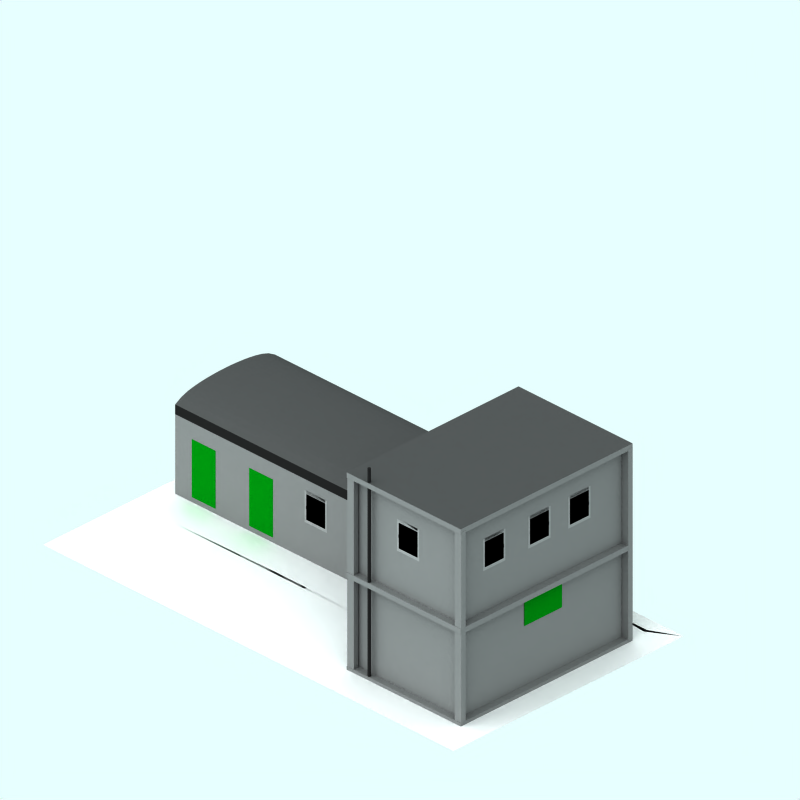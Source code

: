 # Source: mini-signalling-centre.blend  (saved by Blender 2.65.0; exported with 4.5.12 LTS)
import bpy
from mathutils import Matrix  # noqa: F401  (used for matrix-valued properties, if any)

bpy.ops.wm.read_factory_settings(use_empty=True)
scene = bpy.context.scene
scene.name = 'Scene'

# ---- collections
col_collection_1 = bpy.data.collections.new('Collection 1'); scene.collection.children.link(col_collection_1)
col_collection_2 = bpy.data.collections.new('Collection 2'); scene.collection.children.link(col_collection_2)
col_collection_2.hide_render = True
col_collection_2.hide_viewport = True
col_collection_3 = bpy.data.collections.new('Collection 3'); scene.collection.children.link(col_collection_3)
col_collection_4 = bpy.data.collections.new('Collection 4'); scene.collection.children.link(col_collection_4)
col_collection_4.hide_render = True
col_collection_4.hide_viewport = True
col_collection_9 = bpy.data.collections.new('Collection 9'); scene.collection.children.link(col_collection_9)
col_collection_9.hide_render = True
col_collection_9.hide_viewport = True
col_collection_11 = bpy.data.collections.new('Collection 11'); scene.collection.children.link(col_collection_11)

# ---- materials (node trees are filled in below, after node groups)
mat_interior = bpy.data.materials.new('Interior')
mat_interior.alpha_threshold = 0.0
mat_interior.preview_render_type = 'CUBE'
mat_interior.diffuse_color = (0.0001, 9.999e-05, 9.999e-05, 1.0)
mat_interior.specular_color = (1.0, 0.9999, 0.9999)
mat_interior.roughness = 0.5
mat_interior.line_color = (0.0, 0.0, 0.0, 1.0)
mat_windowframe = bpy.data.materials.new('WindowFrame')
mat_windowframe.alpha_threshold = 0.0
mat_windowframe.preview_render_type = 'CUBE'
mat_windowframe.diffuse_color = (0.48, 0.48, 0.48, 1.0)
mat_windowframe.specular_color = (1.0, 0.9999, 0.9999)
mat_windowframe.roughness = 0.5
mat_windowframe.line_color = (0.0, 0.0, 0.0, 1.0)
mat_trimmings = bpy.data.materials.new('Trimmings')
mat_trimmings.alpha_threshold = 0.0
mat_trimmings.preview_render_type = 'CUBE'
mat_trimmings.diffuse_color = (0.0, 0.4, 0.04052, 1.0)
mat_trimmings.specular_color = (1.0, 0.9999, 0.9999)
mat_trimmings.roughness = 0.5
mat_trimmings.line_color = (0.0, 0.0, 0.0, 1.0)
mat_portacabin_sides = bpy.data.materials.new('Portacabin sides')
mat_portacabin_sides.alpha_threshold = 0.0
mat_portacabin_sides.diffuse_color = (0.4, 0.4, 0.4, 1.0)
mat_portacabin_sides.roughness = 0.5
mat_portacabin_sides.line_color = (0.0, 0.0, 0.0, 1.0)
mat_black = bpy.data.materials.new('Black')
mat_black.alpha_threshold = 0.0
mat_black.diffuse_color = (0.1, 0.1, 0.1, 1.0)
mat_black.roughness = 0.5
mat_black.line_color = (0.0, 0.0, 0.0, 1.0)
mat_roof = bpy.data.materials.new('Roof')
mat_roof.alpha_threshold = 0.0
mat_roof.diffuse_color = (0.225, 0.225, 0.225, 1.0)
mat_roof.roughness = 0.5
mat_roof.line_color = (0.0, 0.0, 0.0, 1.0)
mat_transparent = bpy.data.materials.new('Transparent')
mat_transparent.alpha_threshold = 0.0
mat_transparent.preview_render_type = 'FLAT'
mat_transparent.roughness = 0.5
mat_stone = bpy.data.materials.new('Stone')
mat_stone.alpha_threshold = 0.0
mat_stone.preview_render_type = 'CUBE'
mat_stone.diffuse_color = (0.2, 0.2, 0.2, 1.0)
mat_stone.roughness = 0.5
mat_stone.line_color = (0.0, 0.0, 0.0, 1.0)
mat_pavement = bpy.data.materials.new('Pavement')
mat_pavement.alpha_threshold = 0.0
mat_pavement.preview_render_type = 'CUBE'
mat_pavement.diffuse_color = (0.8111, 0.8031, 0.8031, 1.0)
mat_pavement.specular_color = (1.0, 0.9999, 0.9999)
mat_pavement.roughness = 0.5
mat_pavement.line_color = (0.0, 0.0, 0.0, 1.0)

# ---- material node trees

# ---- world
world_world = bpy.data.worlds.new('World'); scene.world = world_world
world_world.color = (0.9059, 1.0, 1.0)
world_world.use_sun_shadow = False
world_world.sun_shadow_jitter_overblur = 0.0
world_world.cycles.sampling_method = 'MANUAL'
world_world.cycles.sample_map_resolution = 256

# ---- cameras
cam_camera_001 = bpy.data.cameras.new('Camera.001')
cam_camera_001.type = 'ORTHO'
cam_camera_001.passepartout_alpha = 0.2
cam_camera_001.clip_end = 100.0
cam_camera_001.lens = 35.0
cam_camera_001.sensor_width = 32.0
cam_camera_001.sensor_height = 18.0
cam_camera_001.ortho_scale = 12.0
cam_camera_001.display_size = 5.91
cam_camera_001.show_passepartout = False
cam_camera_001.show_safe_areas = True
cam_camera_001.dof.focus_distance = 0.0
cam_camera_001.dof.aperture_fstop = 128.0

# ---- lights
light_lamp = bpy.data.lights.new('Lamp', 'SUN')
light_lamp.transmission_factor = 0.0
light_lamp.angle = 1.571
light_lamp.energy = 0.028
light_lamp.shadow_buffer_clip_start = 0.5
light_lamp.shadow_soft_size = 1.0
light_lamp.shadow_cascade_max_distance = 1000.0
light_lamp.cycles.use_multiple_importance_sampling = False

# ---- meshes
me_plane_019 = bpy.data.meshes.new('Plane.019')
me_plane_019.from_pydata([(-2.95, 2.35, 4.251), (-2.95, 1.95, 4.251), (-3.45, 1.95, 4.251), (-3.45, 2.35, 4.251), (-2.95, 2.4, 4.251), (-3.45, 2.4, 4.251), (-3.45, 2.402, 4.251), (-2.95, 2.402, 4.251), (-2.9, 2.403, 4.251), (-3.5, 2.403, 4.251), (-2.9, 1.9, 4.251), (-3.5, 1.9, 4.251), (-2.95, 2.355, 4.251), (-3.45, 2.355, 4.251), (-2.95, 2.405, 4.251), (-3.45, 2.405, 4.251), (-2.95, 2.12, 4.247), (-3.45, 2.12, 4.247), (-2.95, 2.17, 4.247), (-3.45, 2.17, 4.247)], [], [(0, 3, 2, 1), (3, 0, 4, 5), (5, 4, 7, 6), (1, 2, 11, 10), (10, 8, 7), (10, 7, 4), (4, 0, 10), (10, 0, 1), (6, 9, 11), (5, 6, 11), (3, 5, 11), (2, 3, 11), (13, 12, 14, 15), (17, 16, 18, 19)])
me_plane_019.polygons.foreach_set('material_index', [0, 1, 0, 1, 1, 1, 1, 1, 1, 1, 1, 1, 1, 0])
me_plane_019.materials.append(mat_interior)
me_plane_019.materials.append(mat_windowframe)
me_plane_019.use_remesh_preserve_volume = False
me_plane_019.use_remesh_preserve_attributes = False
me_plane_019.use_mirror_vertex_groups = False
me_plane_019.update()
me_plane_018 = bpy.data.meshes.new('Plane.018')
me_plane_018.from_pydata([(-2.95, 2.35, 4.251), (-2.95, 1.95, 4.251), (-3.45, 1.95, 4.251), (-3.45, 2.35, 4.251), (-2.95, 2.4, 4.251), (-3.45, 2.4, 4.251), (-3.45, 2.402, 4.251), (-2.95, 2.402, 4.251), (-2.9, 2.403, 4.251), (-3.5, 2.403, 4.251), (-2.9, 1.9, 4.251), (-3.5, 1.9, 4.251), (-2.95, 2.355, 4.251), (-3.45, 2.355, 4.251), (-2.95, 2.405, 4.251), (-3.45, 2.405, 4.251), (-2.95, 2.12, 4.247), (-3.45, 2.12, 4.247), (-2.95, 2.17, 4.247), (-3.45, 2.17, 4.247)], [], [(0, 3, 2, 1), (3, 0, 4, 5), (5, 4, 7, 6), (1, 2, 11, 10), (10, 8, 7), (10, 7, 4), (4, 0, 10), (10, 0, 1), (6, 9, 11), (5, 6, 11), (3, 5, 11), (2, 3, 11), (13, 12, 14, 15), (17, 16, 18, 19)])
me_plane_018.polygons.foreach_set('material_index', [0, 1, 0, 1, 1, 1, 1, 1, 1, 1, 1, 1, 1, 0])
me_plane_018.materials.append(mat_interior)
me_plane_018.materials.append(mat_windowframe)
me_plane_018.use_remesh_preserve_volume = False
me_plane_018.use_remesh_preserve_attributes = False
me_plane_018.use_mirror_vertex_groups = False
me_plane_018.update()
me_plane_017 = bpy.data.meshes.new('Plane.017')
me_plane_017.from_pydata([(-2.95, 2.35, 4.251), (-2.95, 1.95, 4.251), (-3.45, 1.95, 4.251), (-3.45, 2.35, 4.251), (-2.95, 2.4, 4.251), (-3.45, 2.4, 4.251), (-3.45, 2.402, 4.251), (-2.95, 2.402, 4.251), (-2.9, 2.403, 4.251), (-3.5, 2.403, 4.251), (-2.9, 1.9, 4.251), (-3.5, 1.9, 4.251), (-2.95, 2.355, 4.251), (-3.45, 2.355, 4.251), (-2.95, 2.405, 4.251), (-3.45, 2.405, 4.251), (-2.95, 2.12, 4.247), (-3.45, 2.12, 4.247), (-2.95, 2.17, 4.247), (-3.45, 2.17, 4.247)], [], [(0, 3, 2, 1), (3, 0, 4, 5), (5, 4, 7, 6), (1, 2, 11, 10), (10, 8, 7), (10, 7, 4), (4, 0, 10), (10, 0, 1), (6, 9, 11), (5, 6, 11), (3, 5, 11), (2, 3, 11), (13, 12, 14, 15), (17, 16, 18, 19)])
me_plane_017.polygons.foreach_set('material_index', [0, 1, 0, 1, 1, 1, 1, 1, 1, 1, 1, 1, 1, 0])
me_plane_017.materials.append(mat_interior)
me_plane_017.materials.append(mat_windowframe)
me_plane_017.use_remesh_preserve_volume = False
me_plane_017.use_remesh_preserve_attributes = False
me_plane_017.use_mirror_vertex_groups = False
me_plane_017.update()
me_plane_016 = bpy.data.meshes.new('Plane.016')
me_plane_016.from_pydata([(-2.95, 2.35, 4.251), (-2.95, 1.95, 4.251), (-3.45, 1.95, 4.251), (-3.45, 2.35, 4.251), (-2.95, 2.4, 4.251), (-3.45, 2.4, 4.251), (-3.45, 2.402, 4.251), (-2.95, 2.402, 4.251), (-2.9, 2.403, 4.251), (-3.5, 2.403, 4.251), (-2.9, 1.9, 4.251), (-3.5, 1.9, 4.251), (-2.95, 2.355, 4.251), (-3.45, 2.355, 4.251), (-2.95, 2.405, 4.251), (-3.45, 2.405, 4.251), (-2.95, 2.12, 4.247), (-3.45, 2.12, 4.247), (-2.95, 2.17, 4.247), (-3.45, 2.17, 4.247)], [], [(0, 3, 2, 1), (3, 0, 4, 5), (5, 4, 7, 6), (1, 2, 11, 10), (10, 8, 7), (10, 7, 4), (4, 0, 10), (10, 0, 1), (6, 9, 11), (5, 6, 11), (3, 5, 11), (2, 3, 11), (13, 12, 14, 15), (17, 16, 18, 19)])
me_plane_016.polygons.foreach_set('material_index', [0, 1, 0, 1, 1, 1, 1, 1, 1, 1, 1, 1, 1, 0])
me_plane_016.materials.append(mat_interior)
me_plane_016.materials.append(mat_windowframe)
me_plane_016.use_remesh_preserve_volume = False
me_plane_016.use_remesh_preserve_attributes = False
me_plane_016.use_mirror_vertex_groups = False
me_plane_016.update()
me_plane_015 = bpy.data.meshes.new('Plane.015')
me_plane_015.from_pydata([(-2.95, 2.35, 4.251), (-2.95, 1.95, 4.251), (-3.45, 1.95, 4.251), (-3.45, 2.35, 4.251), (-2.95, 2.4, 4.251), (-3.45, 2.4, 4.251), (-3.45, 2.402, 4.251), (-2.95, 2.402, 4.251), (-2.9, 2.403, 4.251), (-3.5, 2.403, 4.251), (-2.9, 1.9, 4.251), (-3.5, 1.9, 4.251), (-2.95, 2.355, 4.251), (-3.45, 2.355, 4.251), (-2.95, 2.405, 4.251), (-3.45, 2.405, 4.251), (-2.95, 2.12, 4.247), (-3.45, 2.12, 4.247), (-2.95, 2.17, 4.247), (-3.45, 2.17, 4.247)], [], [(0, 3, 2, 1), (3, 0, 4, 5), (5, 4, 7, 6), (1, 2, 11, 10), (10, 8, 7), (10, 7, 4), (4, 0, 10), (10, 0, 1), (6, 9, 11), (5, 6, 11), (3, 5, 11), (2, 3, 11), (13, 12, 14, 15), (17, 16, 18, 19)])
me_plane_015.polygons.foreach_set('material_index', [0, 1, 0, 1, 1, 1, 1, 1, 1, 1, 1, 1, 1, 0])
me_plane_015.materials.append(mat_interior)
me_plane_015.materials.append(mat_windowframe)
me_plane_015.use_remesh_preserve_volume = False
me_plane_015.use_remesh_preserve_attributes = False
me_plane_015.use_mirror_vertex_groups = False
me_plane_015.update()
me_plane_014 = bpy.data.meshes.new('Plane.014')
me_plane_014.from_pydata([(-2.95, 2.35, 4.251), (-2.95, 1.95, 4.251), (-3.45, 1.95, 4.251), (-3.45, 2.35, 4.251), (-2.95, 2.4, 4.251), (-3.45, 2.4, 4.251), (-3.45, 2.402, 4.251), (-2.95, 2.402, 4.251), (-2.9, 2.403, 4.251), (-3.5, 2.403, 4.251), (-2.9, 1.9, 4.251), (-3.5, 1.9, 4.251), (-2.95, 2.355, 4.251), (-3.45, 2.355, 4.251), (-2.95, 2.405, 4.251), (-3.45, 2.405, 4.251), (-2.95, 2.12, 4.247), (-3.45, 2.12, 4.247), (-2.95, 2.17, 4.247), (-3.45, 2.17, 4.247)], [], [(0, 3, 2, 1), (3, 0, 4, 5), (5, 4, 7, 6), (1, 2, 11, 10), (10, 8, 7), (10, 7, 4), (4, 0, 10), (10, 0, 1), (6, 9, 11), (5, 6, 11), (3, 5, 11), (2, 3, 11), (13, 12, 14, 15), (17, 16, 18, 19)])
me_plane_014.polygons.foreach_set('material_index', [0, 1, 0, 1, 1, 1, 1, 1, 1, 1, 1, 1, 1, 0])
me_plane_014.materials.append(mat_interior)
me_plane_014.materials.append(mat_windowframe)
me_plane_014.use_remesh_preserve_volume = False
me_plane_014.use_remesh_preserve_attributes = False
me_plane_014.use_mirror_vertex_groups = False
me_plane_014.update()
me_plane_013 = bpy.data.meshes.new('Plane.013')
me_plane_013.from_pydata([(0.3739, -1.0, 0.0), (-0.1257, -1.0, 0.0), (0.3739, 0.0003794, -7.547e-08), (-0.1257, 0.0003794, -7.547e-08)], [], [(1, 0, 2, 3)])
me_plane_013.materials.append(mat_trimmings)
me_plane_013.use_remesh_preserve_volume = False
me_plane_013.use_remesh_preserve_attributes = False
me_plane_013.use_mirror_vertex_groups = False
me_plane_013.update()
me_plane_012 = bpy.data.meshes.new('Plane.012')
me_plane_012.from_pydata([(0.3739, -1.0, 0.0), (-0.1257, -1.0, 0.0), (0.3739, 0.0003794, -7.547e-08), (-0.1257, 0.0003794, -7.547e-08)], [], [(1, 0, 2, 3)])
me_plane_012.materials.append(mat_trimmings)
me_plane_012.use_remesh_preserve_volume = False
me_plane_012.use_remesh_preserve_attributes = False
me_plane_012.use_mirror_vertex_groups = False
me_plane_012.update()
me_cube_009 = bpy.data.meshes.new('Cube.009')
me_cube_009.from_pydata([(-1.726, -0.4868, -1.0), (-1.726, 1.629, -1.0), (2.519, 1.629, -1.0), (2.519, -0.4868, -1.0), (-1.726, -0.4868, 0.5595), (-1.726, 1.629, 0.5595), (2.519, 1.629, 0.5595), (2.519, -0.4868, 0.5595), (-1.726, 1.629, 0.3925), (-1.726, -0.4868, 0.3925), (2.519, 1.629, 0.3925), (2.519, -0.4868, 0.3925), (-1.726, 0.571, 0.7604), (2.519, 0.571, 0.7604), (-1.726, 1.1, 0.73), (2.519, 0.04209, 0.73), (-1.726, 0.04209, 0.73), (2.519, 1.1, 0.73), (-1.726, 1.364, 0.6818), (2.519, -0.2224, 0.6818), (-1.726, -0.2224, 0.6818), (2.519, 1.364, 0.6818), (-1.726, 0.8354, 0.7532), (2.519, 0.3065, 0.7532), (-1.726, 0.3065, 0.7532), (2.519, 0.8354, 0.7532), (-1.726, 1.497, 0.6356), (2.519, -0.3546, 0.6356), (-1.726, -0.3546, 0.6356), (2.519, 1.497, 0.6356), (-1.726, 0.7032, 0.7586), (2.519, 0.4387, 0.7586), (-1.726, 0.4387, 0.7586), (2.519, 0.7032, 0.7586), (-1.726, 1.232, 0.7102), (2.519, -0.09013, 0.7102), (-1.726, -0.09013, 0.7102), (2.519, 1.232, 0.7102), (-1.726, 0.9676, 0.7439), (2.519, 0.1743, 0.7439), (-1.726, 0.1743, 0.7439), (2.519, 0.9676, 0.7439)], [], [(9, 8, 1, 0), (8, 10, 2, 1), (10, 11, 3, 2), (11, 9, 0, 3), (0, 1, 2, 3), (29, 6, 5, 26), (4, 28, 20, 36, 16, 40, 24, 32, 12, 30, 22, 38, 14, 34, 18, 26, 5, 8, 9), (5, 6, 10, 8), (6, 29, 21, 37, 17, 41, 25, 33, 13, 31, 23, 39, 15, 35, 19, 27, 7, 11, 10), (7, 4, 9, 11), (31, 13, 12, 32), (41, 17, 14, 38), (35, 15, 16, 36), (37, 21, 18, 34), (39, 23, 24, 40), (33, 25, 22, 30), (27, 19, 20, 28), (21, 29, 26, 18), (23, 31, 32, 24), (25, 41, 38, 22), (19, 35, 36, 20), (17, 37, 34, 14), (15, 39, 40, 16), (13, 33, 30, 12), (7, 27, 28, 4)])
me_cube_009.polygons.foreach_set('material_index', [0, 0, 0, 0, 0, 2, 1, 1, 1, 1, 2, 2, 2, 2, 2, 2, 2, 2, 2, 2, 2, 2, 2, 2, 2])
me_cube_009.materials.append(mat_portacabin_sides)
me_cube_009.materials.append(mat_black)
me_cube_009.materials.append(mat_roof)
me_cube_009.use_remesh_preserve_volume = False
me_cube_009.use_remesh_preserve_attributes = False
me_cube_009.use_mirror_vertex_groups = False
me_cube_009.update()
me_plane_011 = bpy.data.meshes.new('Plane.011')
me_plane_011.from_pydata([(0.5604, -0.4417, 2.808e-08), (-0.2362, -0.4417, 5.049e-08), (0.5604, 0.0003794, -8.954e-08), (-0.2362, 0.0003794, -6.713e-08)], [], [(1, 0, 2, 3)])
me_plane_011.materials.append(mat_trimmings)
me_plane_011.use_remesh_preserve_volume = False
me_plane_011.use_remesh_preserve_attributes = False
me_plane_011.use_mirror_vertex_groups = False
me_plane_011.update()
me_plane_010 = bpy.data.meshes.new('Plane.010')
me_plane_010.from_pydata([(0.3739, -1.0, 0.0), (-0.1257, -1.0, 0.0), (0.3739, 0.0003794, -7.547e-08), (-0.1257, 0.0003794, -7.547e-08)], [], [(1, 0, 2, 3)])
me_plane_010.materials.append(mat_trimmings)
me_plane_010.use_remesh_preserve_volume = False
me_plane_010.use_remesh_preserve_attributes = False
me_plane_010.use_mirror_vertex_groups = False
me_plane_010.update()
me_cylinder = bpy.data.meshes.new('Cylinder')
me_cylinder.from_pydata([(0.0, 1.0, -1.0), (0.0, 1.0, 1.0), (0.1951, 0.9808, -1.0), (0.1951, 0.9808, 1.0), (0.3827, 0.9239, -1.0), (0.3827, 0.9239, 1.0), (0.5556, 0.8315, -1.0), (0.5556, 0.8315, 1.0), (0.7071, 0.7071, -1.0), (0.7071, 0.7071, 1.0), (0.8315, 0.5556, -1.0), (0.8315, 0.5556, 1.0), (0.9239, 0.3827, -1.0), (0.9239, 0.3827, 1.0), (0.9808, 0.1951, -1.0), (0.9808, 0.1951, 1.0), (1.0, 7.55e-08, -1.0), (1.0, 7.55e-08, 1.0), (0.9808, -0.1951, -1.0), (0.9808, -0.1951, 1.0), (0.9239, -0.3827, -1.0), (0.9239, -0.3827, 1.0), (0.8315, -0.5556, -1.0), (0.8315, -0.5556, 1.0), (0.7071, -0.7071, -1.0), (0.7071, -0.7071, 1.0), (0.5556, -0.8315, -1.0), (0.5556, -0.8315, 1.0), (0.3827, -0.9239, -1.0), (0.3827, -0.9239, 1.0), (0.1951, -0.9808, -1.0), (0.1951, -0.9808, 1.0), (-3.258e-07, -1.0, -1.0), (-3.258e-07, -1.0, 1.0), (-0.1951, -0.9808, -1.0), (-0.1951, -0.9808, 1.0), (-0.3827, -0.9239, -1.0), (-0.3827, -0.9239, 1.0), (-0.5556, -0.8315, -1.0), (-0.5556, -0.8315, 1.0), (-0.7071, -0.7071, -1.0), (-0.7071, -0.7071, 1.0), (-0.8315, -0.5556, -1.0), (-0.8315, -0.5556, 1.0), (-0.9239, -0.3827, -1.0), (-0.9239, -0.3827, 1.0), (-0.9808, -0.1951, -1.0), (-0.9808, -0.1951, 1.0), (-1.0, 9.656e-07, -1.0), (-1.0, 9.656e-07, 1.0), (-0.9808, 0.1951, -1.0), (-0.9808, 0.1951, 1.0), (-0.9239, 0.3827, -1.0), (-0.9239, 0.3827, 1.0), (-0.8315, 0.5556, -1.0), (-0.8315, 0.5556, 1.0), (-0.7071, 0.7071, -1.0), (-0.7071, 0.7071, 1.0), (-0.5556, 0.8315, -1.0), (-0.5556, 0.8315, 1.0), (-0.3827, 0.9239, -1.0), (-0.3827, 0.9239, 1.0), (-0.1951, 0.9808, -1.0), (-0.1951, 0.9808, 1.0)], [], [(0, 1, 3, 2), (2, 3, 5, 4), (4, 5, 7, 6), (6, 7, 9, 8), (8, 9, 11, 10), (10, 11, 13, 12), (12, 13, 15, 14), (14, 15, 17, 16), (16, 17, 19, 18), (18, 19, 21, 20), (20, 21, 23, 22), (22, 23, 25, 24), (24, 25, 27, 26), (26, 27, 29, 28), (28, 29, 31, 30), (30, 31, 33, 32), (32, 33, 35, 34), (34, 35, 37, 36), (36, 37, 39, 38), (38, 39, 41, 40), (40, 41, 43, 42), (42, 43, 45, 44), (44, 45, 47, 46), (46, 47, 49, 48), (48, 49, 51, 50), (50, 51, 53, 52), (52, 53, 55, 54), (54, 55, 57, 56), (56, 57, 59, 58), (58, 59, 61, 60), (3, 1, 63, 61, 59, 57, 55, 53, 51, 49, 47, 45, 43, 41, 39, 37, 35, 33, 31, 29, 27, 25, 23, 21, 19, 17, 15, 13, 11, 9, 7, 5), (62, 63, 1, 0), (60, 61, 63, 62), (0, 2, 4, 6, 8, 10, 12, 14, 16, 18, 20, 22, 24, 26, 28, 30, 32, 34, 36, 38, 40, 42, 44, 46, 48, 50, 52, 54, 56, 58, 60, 62)])
me_cylinder.materials.append(mat_black)
me_cylinder.use_remesh_preserve_volume = False
me_cylinder.use_remesh_preserve_attributes = False
me_cylinder.use_mirror_vertex_groups = False
me_cylinder.update()
me_plane_009 = bpy.data.meshes.new('Plane.009')
me_plane_009.from_pydata([(-2.95, 2.35, 4.251), (-2.95, 1.95, 4.251), (-3.45, 1.95, 4.251), (-3.45, 2.35, 4.251), (-2.95, 2.4, 4.251), (-3.45, 2.4, 4.251), (-3.45, 2.402, 4.251), (-2.95, 2.402, 4.251), (-2.9, 2.403, 4.251), (-3.5, 2.403, 4.251), (-2.9, 1.9, 4.251), (-3.5, 1.9, 4.251), (-2.95, 2.355, 4.251), (-3.45, 2.355, 4.251), (-2.95, 2.405, 4.251), (-3.45, 2.405, 4.251), (-2.95, 2.12, 4.247), (-3.45, 2.12, 4.247), (-2.95, 2.17, 4.247), (-3.45, 2.17, 4.247)], [], [(0, 3, 2, 1), (3, 0, 4, 5), (5, 4, 7, 6), (1, 2, 11, 10), (10, 8, 7), (10, 7, 4), (4, 0, 10), (10, 0, 1), (6, 9, 11), (5, 6, 11), (3, 5, 11), (2, 3, 11), (13, 12, 14, 15), (17, 16, 18, 19)])
me_plane_009.polygons.foreach_set('material_index', [0, 1, 0, 1, 1, 1, 1, 1, 1, 1, 1, 1, 1, 0])
me_plane_009.materials.append(mat_interior)
me_plane_009.materials.append(mat_windowframe)
me_plane_009.use_remesh_preserve_volume = False
me_plane_009.use_remesh_preserve_attributes = False
me_plane_009.use_mirror_vertex_groups = False
me_plane_009.update()
me_plane_008 = bpy.data.meshes.new('Plane.008')
me_plane_008.from_pydata([(-2.95, 2.35, 4.251), (-2.95, 1.95, 4.251), (-3.45, 1.95, 4.251), (-3.45, 2.35, 4.251), (-2.95, 2.4, 4.251), (-3.45, 2.4, 4.251), (-3.45, 2.402, 4.251), (-2.95, 2.402, 4.251), (-2.9, 2.403, 4.251), (-3.5, 2.403, 4.251), (-2.9, 1.9, 4.251), (-3.5, 1.9, 4.251), (-2.95, 2.355, 4.251), (-3.45, 2.355, 4.251), (-2.95, 2.405, 4.251), (-3.45, 2.405, 4.251), (-2.95, 2.12, 4.247), (-3.45, 2.12, 4.247), (-2.95, 2.17, 4.247), (-3.45, 2.17, 4.247)], [], [(0, 3, 2, 1), (3, 0, 4, 5), (5, 4, 7, 6), (1, 2, 11, 10), (10, 8, 7), (10, 7, 4), (4, 0, 10), (10, 0, 1), (6, 9, 11), (5, 6, 11), (3, 5, 11), (2, 3, 11), (13, 12, 14, 15), (17, 16, 18, 19)])
me_plane_008.polygons.foreach_set('material_index', [0, 1, 0, 1, 1, 1, 1, 1, 1, 1, 1, 1, 1, 0])
me_plane_008.materials.append(mat_interior)
me_plane_008.materials.append(mat_windowframe)
me_plane_008.use_remesh_preserve_volume = False
me_plane_008.use_remesh_preserve_attributes = False
me_plane_008.use_mirror_vertex_groups = False
me_plane_008.update()
me_plane_007 = bpy.data.meshes.new('Plane.007')
me_plane_007.from_pydata([(-2.95, 2.35, 4.251), (-2.95, 1.95, 4.251), (-3.45, 1.95, 4.251), (-3.45, 2.35, 4.251), (-2.95, 2.4, 4.251), (-3.45, 2.4, 4.251), (-3.45, 2.402, 4.251), (-2.95, 2.402, 4.251), (-2.9, 2.403, 4.251), (-3.5, 2.403, 4.251), (-2.9, 1.9, 4.251), (-3.5, 1.9, 4.251), (-2.95, 2.355, 4.251), (-3.45, 2.355, 4.251), (-2.95, 2.405, 4.251), (-3.45, 2.405, 4.251), (-2.95, 2.12, 4.247), (-3.45, 2.12, 4.247), (-2.95, 2.17, 4.247), (-3.45, 2.17, 4.247)], [], [(0, 3, 2, 1), (3, 0, 4, 5), (5, 4, 7, 6), (1, 2, 11, 10), (10, 8, 7), (10, 7, 4), (4, 0, 10), (10, 0, 1), (6, 9, 11), (5, 6, 11), (3, 5, 11), (2, 3, 11), (13, 12, 14, 15), (17, 16, 18, 19)])
me_plane_007.polygons.foreach_set('material_index', [0, 1, 0, 1, 1, 1, 1, 1, 1, 1, 1, 1, 1, 0])
me_plane_007.materials.append(mat_interior)
me_plane_007.materials.append(mat_windowframe)
me_plane_007.use_remesh_preserve_volume = False
me_plane_007.use_remesh_preserve_attributes = False
me_plane_007.use_mirror_vertex_groups = False
me_plane_007.update()
me_plane_006 = bpy.data.meshes.new('Plane.006')
me_plane_006.from_pydata([(-2.95, 2.35, 4.251), (-2.95, 1.95, 4.251), (-3.45, 1.95, 4.251), (-3.45, 2.35, 4.251), (-2.95, 2.4, 4.251), (-3.45, 2.4, 4.251), (-3.45, 2.402, 4.251), (-2.95, 2.402, 4.251), (-2.9, 2.403, 4.251), (-3.5, 2.403, 4.251), (-2.9, 1.9, 4.251), (-3.5, 1.9, 4.251), (-2.95, 2.355, 4.251), (-3.45, 2.355, 4.251), (-2.95, 2.405, 4.251), (-3.45, 2.405, 4.251), (-2.95, 2.12, 4.247), (-3.45, 2.12, 4.247), (-2.95, 2.17, 4.247), (-3.45, 2.17, 4.247)], [], [(0, 3, 2, 1), (3, 0, 4, 5), (5, 4, 7, 6), (1, 2, 11, 10), (10, 8, 7), (10, 7, 4), (4, 0, 10), (10, 0, 1), (6, 9, 11), (5, 6, 11), (3, 5, 11), (2, 3, 11), (13, 12, 14, 15), (17, 16, 18, 19)])
me_plane_006.polygons.foreach_set('material_index', [0, 1, 0, 1, 1, 1, 1, 1, 1, 1, 1, 1, 1, 0])
me_plane_006.materials.append(mat_interior)
me_plane_006.materials.append(mat_windowframe)
me_plane_006.use_remesh_preserve_volume = False
me_plane_006.use_remesh_preserve_attributes = False
me_plane_006.use_mirror_vertex_groups = False
me_plane_006.update()
me_plane_005 = bpy.data.meshes.new('Plane.005')
me_plane_005.from_pydata([(-2.95, 2.35, 4.251), (-2.95, 1.95, 4.251), (-3.45, 1.95, 4.251), (-3.45, 2.35, 4.251), (-2.95, 2.4, 4.251), (-3.45, 2.4, 4.251), (-3.45, 2.402, 4.251), (-2.95, 2.402, 4.251), (-2.9, 2.403, 4.251), (-3.5, 2.403, 4.251), (-2.9, 1.9, 4.251), (-3.5, 1.9, 4.251), (-2.95, 2.355, 4.251), (-3.45, 2.355, 4.251), (-2.95, 2.405, 4.251), (-3.45, 2.405, 4.251), (-2.95, 2.12, 4.247), (-3.45, 2.12, 4.247), (-2.95, 2.17, 4.247), (-3.45, 2.17, 4.247)], [], [(0, 3, 2, 1), (3, 0, 4, 5), (5, 4, 7, 6), (1, 2, 11, 10), (10, 8, 7), (10, 7, 4), (4, 0, 10), (10, 0, 1), (6, 9, 11), (5, 6, 11), (3, 5, 11), (2, 3, 11), (13, 12, 14, 15), (17, 16, 18, 19)])
me_plane_005.polygons.foreach_set('material_index', [0, 1, 0, 1, 1, 1, 1, 1, 1, 1, 1, 1, 1, 0])
me_plane_005.materials.append(mat_interior)
me_plane_005.materials.append(mat_windowframe)
me_plane_005.use_remesh_preserve_volume = False
me_plane_005.use_remesh_preserve_attributes = False
me_plane_005.use_mirror_vertex_groups = False
me_plane_005.update()
me_plane_004 = bpy.data.meshes.new('Plane.004')
me_plane_004.from_pydata([(-2.95, 2.35, 4.251), (-2.95, 1.95, 4.251), (-3.45, 1.95, 4.251), (-3.45, 2.35, 4.251), (-2.95, 2.4, 4.251), (-3.45, 2.4, 4.251), (-3.45, 2.402, 4.251), (-2.95, 2.402, 4.251), (-2.9, 2.403, 4.251), (-3.5, 2.403, 4.251), (-2.9, 1.9, 4.251), (-3.5, 1.9, 4.251), (-2.95, 2.355, 4.251), (-3.45, 2.355, 4.251), (-2.95, 2.405, 4.251), (-3.45, 2.405, 4.251), (-2.95, 2.12, 4.247), (-3.45, 2.12, 4.247), (-2.95, 2.17, 4.247), (-3.45, 2.17, 4.247)], [], [(0, 3, 2, 1), (3, 0, 4, 5), (5, 4, 7, 6), (1, 2, 11, 10), (10, 8, 7), (10, 7, 4), (4, 0, 10), (10, 0, 1), (6, 9, 11), (5, 6, 11), (3, 5, 11), (2, 3, 11), (13, 12, 14, 15), (17, 16, 18, 19)])
me_plane_004.polygons.foreach_set('material_index', [0, 1, 0, 1, 1, 1, 1, 1, 1, 1, 1, 1, 1, 0])
me_plane_004.materials.append(mat_interior)
me_plane_004.materials.append(mat_windowframe)
me_plane_004.use_remesh_preserve_volume = False
me_plane_004.use_remesh_preserve_attributes = False
me_plane_004.use_mirror_vertex_groups = False
me_plane_004.update()
me_plane_003 = bpy.data.meshes.new('Plane.003')
me_plane_003.from_pydata([(-2.95, 2.35, 4.251), (-2.95, 1.95, 4.251), (-3.45, 1.95, 4.251), (-3.45, 2.35, 4.251), (-2.95, 2.4, 4.251), (-3.45, 2.4, 4.251), (-3.45, 2.402, 4.251), (-2.95, 2.402, 4.251), (-2.9, 2.403, 4.251), (-3.5, 2.403, 4.251), (-2.9, 1.9, 4.251), (-3.5, 1.9, 4.251), (-2.95, 2.355, 4.251), (-3.45, 2.355, 4.251), (-2.95, 2.405, 4.251), (-3.45, 2.405, 4.251), (-2.95, 2.12, 4.247), (-3.45, 2.12, 4.247), (-2.95, 2.17, 4.247), (-3.45, 2.17, 4.247)], [], [(0, 3, 2, 1), (3, 0, 4, 5), (5, 4, 7, 6), (1, 2, 11, 10), (10, 8, 7), (10, 7, 4), (4, 0, 10), (10, 0, 1), (6, 9, 11), (5, 6, 11), (3, 5, 11), (2, 3, 11), (13, 12, 14, 15), (17, 16, 18, 19)])
me_plane_003.polygons.foreach_set('material_index', [0, 1, 0, 1, 1, 1, 1, 1, 1, 1, 1, 1, 1, 0])
me_plane_003.materials.append(mat_interior)
me_plane_003.materials.append(mat_windowframe)
me_plane_003.use_remesh_preserve_volume = False
me_plane_003.use_remesh_preserve_attributes = False
me_plane_003.use_mirror_vertex_groups = False
me_plane_003.update()
me_plane_002 = bpy.data.meshes.new('Plane.002')
me_plane_002.from_pydata([(-2.95, 2.35, 4.251), (-2.95, 1.95, 4.251), (-3.45, 1.95, 4.251), (-3.45, 2.35, 4.251), (-2.95, 2.4, 4.251), (-3.45, 2.4, 4.251), (-3.45, 2.402, 4.251), (-2.95, 2.402, 4.251), (-2.9, 2.403, 4.251), (-3.5, 2.403, 4.251), (-2.9, 1.9, 4.251), (-3.5, 1.9, 4.251), (-2.95, 2.355, 4.251), (-3.45, 2.355, 4.251), (-2.95, 2.405, 4.251), (-3.45, 2.405, 4.251), (-2.95, 2.12, 4.247), (-3.45, 2.12, 4.247), (-2.95, 2.17, 4.247), (-3.45, 2.17, 4.247)], [], [(0, 3, 2, 1), (3, 0, 4, 5), (5, 4, 7, 6), (1, 2, 11, 10), (10, 8, 7), (10, 7, 4), (4, 0, 10), (10, 0, 1), (6, 9, 11), (5, 6, 11), (3, 5, 11), (2, 3, 11), (13, 12, 14, 15), (17, 16, 18, 19)])
me_plane_002.polygons.foreach_set('material_index', [0, 1, 0, 1, 1, 1, 1, 1, 1, 1, 1, 1, 1, 0])
me_plane_002.materials.append(mat_interior)
me_plane_002.materials.append(mat_windowframe)
me_plane_002.use_remesh_preserve_volume = False
me_plane_002.use_remesh_preserve_attributes = False
me_plane_002.use_mirror_vertex_groups = False
me_plane_002.update()
me_cube_008 = bpy.data.meshes.new('Cube.008')
me_cube_008.from_pydata([(0.885, -1.784, -29.35), (0.885, -1.698, -29.35), (1.0, -1.698, -29.35), (1.0, -1.784, -29.35), (0.885, -1.784, 31.09), (0.885, -1.698, 31.09), (1.0, -1.698, 31.09), (1.0, -1.784, 31.09)], [], [(4, 5, 1, 0), (5, 6, 2, 1), (6, 7, 3, 2), (7, 4, 0, 3), (0, 1, 2, 3), (7, 6, 5, 4)])
me_cube_008.materials.append(mat_portacabin_sides)
me_cube_008.use_remesh_preserve_volume = False
me_cube_008.use_remesh_preserve_attributes = False
me_cube_008.use_mirror_vertex_groups = False
me_cube_008.update()
me_cube_007 = bpy.data.meshes.new('Cube.007')
me_cube_007.from_pydata([(0.885, -1.784, -29.35), (0.885, -1.698, -29.35), (1.0, -1.698, -29.35), (1.0, -1.784, -29.35), (0.885, -1.784, 31.09), (0.885, -1.698, 31.09), (1.0, -1.698, 31.09), (1.0, -1.784, 31.09)], [], [(4, 5, 1, 0), (5, 6, 2, 1), (6, 7, 3, 2), (7, 4, 0, 3), (0, 1, 2, 3), (7, 6, 5, 4)])
me_cube_007.materials.append(mat_portacabin_sides)
me_cube_007.use_remesh_preserve_volume = False
me_cube_007.use_remesh_preserve_attributes = False
me_cube_007.use_mirror_vertex_groups = False
me_cube_007.update()
me_cube_006 = bpy.data.meshes.new('Cube.006')
me_cube_006.from_pydata([(0.885, -1.784, -29.35), (0.885, -1.698, -29.35), (1.0, -1.698, -29.35), (1.0, -1.784, -29.35), (0.885, -1.784, 31.09), (0.885, -1.698, 31.09), (1.0, -1.698, 31.09), (1.0, -1.784, 31.09)], [], [(4, 5, 1, 0), (5, 6, 2, 1), (6, 7, 3, 2), (7, 4, 0, 3), (0, 1, 2, 3), (7, 6, 5, 4)])
me_cube_006.materials.append(mat_portacabin_sides)
me_cube_006.use_remesh_preserve_volume = False
me_cube_006.use_remesh_preserve_attributes = False
me_cube_006.use_mirror_vertex_groups = False
me_cube_006.update()
me_cube_005 = bpy.data.meshes.new('Cube.005')
me_cube_005.from_pydata([(-1.0, -1.784, -1.0), (-1.0, 1.527, -1.0), (1.0, 1.527, -1.0), (1.0, -1.784, -1.0), (-1.0, -1.784, 0.6968), (-1.0, 1.527, 0.6968), (1.0, 1.527, 0.6968), (1.0, -1.784, 0.6968)], [], [(4, 5, 1, 0), (5, 6, 2, 1), (6, 7, 3, 2), (7, 4, 0, 3), (0, 1, 2, 3), (7, 6, 5, 4)])
me_cube_005.materials.append(mat_portacabin_sides)
me_cube_005.use_remesh_preserve_volume = False
me_cube_005.use_remesh_preserve_attributes = False
me_cube_005.use_mirror_vertex_groups = False
me_cube_005.update()
me_cube_004 = bpy.data.meshes.new('Cube.004')
me_cube_004.from_pydata([(0.885, -1.784, -29.35), (0.885, -1.698, -29.35), (1.0, -1.698, -29.35), (1.0, -1.784, -29.35), (0.885, -1.784, 31.09), (0.885, -1.698, 31.09), (1.0, -1.698, 31.09), (1.0, -1.784, 31.09)], [], [(4, 5, 1, 0), (5, 6, 2, 1), (6, 7, 3, 2), (7, 4, 0, 3), (0, 1, 2, 3), (7, 6, 5, 4)])
me_cube_004.materials.append(mat_portacabin_sides)
me_cube_004.use_remesh_preserve_volume = False
me_cube_004.use_remesh_preserve_attributes = False
me_cube_004.use_mirror_vertex_groups = False
me_cube_004.update()
me_cube_003 = bpy.data.meshes.new('Cube.003')
me_cube_003.from_pydata([(-1.0, -1.784, -1.0), (-1.0, 1.53, -1.0), (1.0, 1.53, -1.0), (1.0, -1.784, -1.0), (-1.0, -1.784, 0.6968), (-1.0, 1.53, 0.6968), (1.0, 1.53, 0.6968), (1.0, -1.784, 0.6968)], [], [(4, 5, 1, 0), (5, 6, 2, 1), (6, 7, 3, 2), (7, 4, 0, 3), (0, 1, 2, 3), (7, 6, 5, 4)])
me_cube_003.polygons.foreach_set('material_index', [0, 0, 0, 0, 0, 1])
me_cube_003.materials.append(mat_portacabin_sides)
me_cube_003.materials.append(mat_roof)
me_cube_003.use_remesh_preserve_volume = False
me_cube_003.use_remesh_preserve_attributes = False
me_cube_003.use_mirror_vertex_groups = False
me_cube_003.update()
me_cube_002 = bpy.data.meshes.new('Cube.002')
me_cube_002.from_pydata([(-1.0, -1.784, -1.0), (-1.0, 1.629, -1.0), (1.0, 1.629, -1.0), (1.0, -1.784, -1.0), (-1.0, -1.784, 0.6968), (-1.0, 1.629, 0.6968), (1.0, 1.629, 0.6968), (1.0, -1.784, 0.6968)], [], [(4, 5, 1, 0), (5, 6, 2, 1), (6, 7, 3, 2), (7, 4, 0, 3), (0, 1, 2, 3), (7, 6, 5, 4)])
me_cube_002.materials.append(mat_portacabin_sides)
me_cube_002.use_remesh_preserve_volume = False
me_cube_002.use_remesh_preserve_attributes = False
me_cube_002.use_mirror_vertex_groups = False
me_cube_002.update()
me_cube_001 = bpy.data.meshes.new('Cube.001')
me_cube_001.from_pydata([(-1.0, -1.784, -1.0), (-1.0, 1.529, -1.0), (1.0, 1.529, -1.0), (1.0, -1.784, -1.0), (-1.0, -1.784, 0.6968), (-1.0, 1.529, 0.6968), (1.0, 1.529, 0.6968), (1.0, -1.784, 0.6968)], [], [(4, 5, 1, 0), (5, 6, 2, 1), (6, 7, 3, 2), (7, 4, 0, 3), (0, 1, 2, 3), (7, 6, 5, 4)])
me_cube_001.materials.append(mat_portacabin_sides)
me_cube_001.use_remesh_preserve_volume = False
me_cube_001.use_remesh_preserve_attributes = False
me_cube_001.use_mirror_vertex_groups = False
me_cube_001.update()
me_cube = bpy.data.meshes.new('Cube')
me_cube.from_pydata([(-1.0, -1.784, -1.0), (-1.0, 1.629, -1.0), (1.0, 1.629, -1.0), (1.0, -1.784, -1.0), (-1.0, -1.784, 0.6968), (-1.0, 1.629, 0.6968), (1.0, 1.629, 0.6968), (1.0, -1.784, 0.6968)], [], [(4, 5, 1, 0), (5, 6, 2, 1), (6, 7, 3, 2), (7, 4, 0, 3), (0, 1, 2, 3), (7, 6, 5, 4)])
me_cube.materials.append(mat_portacabin_sides)
me_cube.use_remesh_preserve_volume = False
me_cube.use_remesh_preserve_attributes = False
me_cube.use_mirror_vertex_groups = False
me_cube.update()
me_sphere = bpy.data.meshes.new('Sphere')
me_sphere.from_pydata([(-1.333e-06, 1.25e-06, 31.62), (-22.88, 16.62, 14.14), (8.74, 26.9, 14.14), (28.28, 4.856e-07, 14.14), (-8.74, 26.9, -14.14), (22.88, 16.62, -14.14), (-28.28, -7.508e-07, -14.14), (1.432e-06, -1.515e-06, -31.62), (-13.45, 9.772, 26.9), (5.137, 15.81, 26.9), (-8.313, 25.58, 16.63), (-26.9, 5.941e-07, 16.63), (16.63, 1.043e-06, 26.9), (21.76, 15.81, 16.63), (-30.08, 9.772, -1.941e-06), (-18.59, 25.58, -2.13e-06), (4.973e-08, 31.62, -1.581e-06), (18.59, 25.58, -5.047e-07), (30.08, 9.772, 6.886e-07), (-21.76, 15.81, -16.63), (8.313, 25.58, -16.63), (26.9, -8.593e-07, -16.63), (-16.63, -1.308e-06, -26.9), (-5.137, 15.81, -26.9), (13.45, 9.772, -26.9), (-24.33, 17.68, -2.035e-06), (-20.73, 21.1, 7.071), (-21.46, 21.63, -2.082e-06), (-19.66, 23.34, 3.536), (-22.53, 19.39, 3.536), (-22.9, 19.65, -2.059e-06), (-20.02, 23.61, -2.106e-06), (-20.2, 22.22, 5.303), (-19.12, 24.46, 1.768), (-21.63, 20.25, 5.303), (-23.43, 18.53, 1.768), (-20.56, 22.49, 1.768), (-21.1, 21.37, 3.536), (-22.0, 20.51, 1.768), (-22.18, 20.64, -2.071e-06), (-20.74, 22.62, -2.094e-06), (-19.93, 22.78, 4.419), (-19.39, 23.9, 2.652), (-22.08, 19.82, 4.419), (-22.98, 18.96, 2.652), (-21.01, 22.06, 0.8839), (-20.11, 22.92, 2.652), (-21.82, 20.38, 3.536), (-20.38, 22.36, 3.536), (-21.73, 21.07, 0.8839), (-22.26, 19.95, 2.652), (-20.29, 23.05, 0.8839), (-19.57, 24.04, 0.8839), (-19.84, 23.48, 1.768), (-20.83, 21.93, 2.652), (-21.55, 20.94, 2.652), (-21.28, 21.5, 1.768), (-23.16, 19.09, 0.8839), (-22.45, 20.08, 0.8839), (-22.71, 19.52, 1.768), (-21.37, 20.81, 4.419), (-20.65, 21.8, 4.419), (-20.92, 21.24, 5.303), (-6.725, 4.886, 29.26), (-18.17, 13.2, 20.52), (2.569, 7.906, 29.26), (6.939, 21.36, 20.52), (0.2137, 26.24, 15.38), (-15.6, 21.1, 15.38), (-24.89, 8.312, 15.38), (-29.18, 4.886, -7.071), (-26.48, 13.2, 7.071), (-13.66, 26.24, -7.071), (4.37, 29.26, 7.071), (-4.37, 29.26, -7.071), (13.66, 26.24, 7.071), (20.73, 21.1, -7.071), (-25.02, 7.906, -15.38), (-15.25, 21.36, -15.38), (-0.2137, 26.24, -15.38), (15.6, 21.1, -15.38), (-22.45, -1.03e-06, -20.52), (-8.313, -1.412e-06, -29.26), (-6.939, 21.36, -20.52), (-2.569, 7.906, -29.26), (18.17, 13.2, -20.52), (6.725, 4.886, -29.26), (-10.88, 17.68, 21.76), (-4.156, 12.79, 26.9), (-1.588, 20.7, 21.76), (-20.17, 4.886, 21.76), (-28.49, 4.886, 8.313), (-4.156, 28.6, 8.313), (-13.45, 25.58, 8.313), (-9.294, 28.6, -1.855e-06), (-25.92, 12.79, -8.313), (-20.17, 20.7, -8.313), (4.156, 28.6, -8.313), (9.294, 28.6, -1.043e-06), (13.45, 25.58, -8.313), (-13.45, 15.81, -21.76), (-19.19, 7.906, -21.76), (-10.88, 7.906, -26.9), (10.88, 17.68, -21.76), (1.588, 20.7, -21.76), (4.156, 12.79, -26.9), (-19.08, 24.81, 0.4419)], [], [(9, 13, 12), (3, 12, 13), (18, 3, 13), (13, 17, 18), (21, 18, 5), (30, 25, 19), (26, 32, 10), (25, 35, 1), (34, 26, 1), (31, 40, 19), (40, 27, 19), (27, 39, 19), (39, 30, 19), (32, 41, 10), (41, 28, 10), (28, 42, 10), (42, 33, 10), (51, 36, 45), (45, 40, 51), (31, 51, 40), (40, 45, 27), (51, 31, 52), (52, 53, 51), (36, 51, 53), (53, 52, 33), (42, 28, 46), (46, 53, 42), (33, 42, 53), (53, 46, 36), (54, 36, 46), (46, 48, 54), (37, 54, 48), (48, 46, 28), (54, 37, 55), (55, 56, 54), (36, 54, 56), (56, 55, 38), (49, 27, 45), (45, 56, 49), (38, 49, 56), (56, 45, 36), (50, 38, 55), (55, 47, 50), (29, 50, 47), (47, 55, 37), (30, 57, 25), (57, 35, 25), (57, 30, 58), (58, 59, 57), (35, 57, 59), (59, 58, 38), (50, 29, 44), (44, 59, 50), (38, 50, 59), (59, 44, 35), (49, 38, 58), (58, 39, 49), (27, 49, 39), (39, 58, 30), (60, 34, 43), (43, 47, 60), (37, 60, 47), (47, 43, 29), (60, 37, 61), (61, 62, 60), (34, 60, 62), (62, 61, 32), (34, 62, 26), (62, 32, 26), (41, 32, 61), (61, 48, 41), (28, 41, 48), (48, 61, 37), (35, 44, 1), (44, 29, 1), (29, 43, 1), (43, 34, 1), (68, 10, 87), (87, 64, 68), (1, 68, 64), (64, 87, 8), (88, 8, 87), (87, 89, 88), (9, 88, 89), (89, 87, 10), (67, 2, 66), (66, 89, 67), (10, 67, 89), (89, 66, 9), (88, 9, 65), (65, 63, 88), (8, 88, 63), (65, 0, 63), (90, 11, 69), (69, 64, 90), (8, 90, 64), (64, 69, 1), (9, 66, 13), (66, 2, 13), (0, 65, 12), (65, 9, 12), (91, 14, 71), (71, 69, 91), (11, 91, 69), (69, 71, 1), (92, 16, 73), (73, 67, 92), (10, 92, 67), (67, 73, 2), (92, 10, 93), (93, 94, 92), (16, 92, 94), (94, 93, 15), (72, 4, 74), (74, 94, 72), (15, 72, 94), (94, 74, 16), (17, 76, 18), (76, 5, 18), (2, 75, 13), (75, 17, 13), (77, 19, 95), (95, 70, 77), (6, 77, 70), (70, 95, 14), (78, 4, 72), (72, 96, 78), (19, 78, 96), (96, 72, 15), (79, 20, 97), (97, 74, 79), (4, 79, 74), (74, 97, 16), (98, 16, 97), (97, 99, 98), (17, 98, 99), (99, 97, 20), (80, 5, 76), (76, 99, 80), (20, 80, 99), (99, 76, 17), (98, 17, 75), (75, 73, 98), (16, 98, 73), (73, 75, 2), (100, 23, 83), (83, 78, 100), (19, 100, 78), (78, 83, 4), (100, 19, 101), (101, 102, 100), (23, 100, 102), (102, 101, 22), (82, 7, 84), (84, 102, 82), (22, 82, 102), (102, 84, 23), (81, 22, 101), (101, 77, 81), (6, 81, 77), (77, 101, 19), (103, 24, 85), (85, 80, 103), (20, 103, 80), (80, 85, 5), (103, 20, 104), (104, 105, 103), (24, 103, 105), (105, 104, 23), (84, 7, 86), (86, 105, 84), (23, 84, 105), (105, 86, 24), (83, 23, 104), (104, 79, 83), (4, 83, 79), (79, 104, 20), (5, 85, 21), (85, 24, 21), (14, 95, 25), (95, 19, 25), (1, 71, 25), (71, 14, 25), (10, 68, 26), (68, 1, 26), (19, 96, 31), (96, 15, 31), (15, 93, 33), (93, 10, 33), (52, 106, 33), (106, 15, 33), (15, 106, 31), (106, 52, 31)])
me_sphere.use_remesh_preserve_volume = False
me_sphere.use_remesh_preserve_attributes = False
me_sphere.use_mirror_vertex_groups = False
me_sphere.update()
me_plane = bpy.data.meshes.new('Plane')
me_plane.from_pydata([(4.25, 4.06, 0.0), (4.25, -4.25, 0.0), (-4.06, -4.25, 0.0), (-4.06, 4.06, 0.0)], [], [(0, 3, 2, 1)])
me_plane.materials.append(mat_transparent)
me_plane.use_remesh_preserve_volume = False
me_plane.use_remesh_preserve_attributes = False
me_plane.use_mirror_vertex_groups = False
me_plane.update()
me_plane_001 = bpy.data.meshes.new('Plane.001')
me_plane_001.from_pydata([(0.3739, -1.0, 0.0), (-0.1257, -1.0, 0.0), (0.3739, 0.0003794, -7.547e-08), (-0.1257, 0.0003794, -7.547e-08)], [], [(1, 0, 2, 3)])
me_plane_001.materials.append(mat_trimmings)
me_plane_001.use_remesh_preserve_volume = False
me_plane_001.use_remesh_preserve_attributes = False
me_plane_001.use_mirror_vertex_groups = False
me_plane_001.update()
me_plane_229 = bpy.data.meshes.new('Plane.229')
me_plane_229.from_pydata([(-2.95, 2.35, 4.251), (-2.95, 1.95, 4.251), (-3.45, 1.95, 4.251), (-3.45, 2.35, 4.251), (-2.95, 2.4, 4.251), (-3.45, 2.4, 4.251), (-3.45, 2.402, 4.251), (-2.95, 2.402, 4.251), (-2.9, 2.403, 4.251), (-3.5, 2.403, 4.251), (-2.9, 1.9, 4.251), (-3.5, 1.9, 4.251), (-2.95, 2.355, 4.251), (-3.45, 2.355, 4.251), (-2.95, 2.405, 4.251), (-3.45, 2.405, 4.251), (-2.95, 2.12, 4.247), (-3.45, 2.12, 4.247), (-2.95, 2.17, 4.247), (-3.45, 2.17, 4.247)], [], [(0, 3, 2, 1), (3, 0, 4, 5), (5, 4, 7, 6), (1, 2, 11, 10), (10, 8, 7), (10, 7, 4), (4, 0, 10), (10, 0, 1), (6, 9, 11), (5, 6, 11), (3, 5, 11), (2, 3, 11), (13, 12, 14, 15), (17, 16, 18, 19)])
me_plane_229.polygons.foreach_set('material_index', [0, 1, 0, 1, 1, 1, 1, 1, 1, 1, 1, 1, 1, 1])
me_plane_229.materials.append(mat_interior)
me_plane_229.materials.append(mat_windowframe)
me_plane_229.use_remesh_preserve_volume = False
me_plane_229.use_remesh_preserve_attributes = False
me_plane_229.use_mirror_vertex_groups = False
me_plane_229.update()
me_plane_228 = bpy.data.meshes.new('Plane.228')
me_plane_228.from_pydata([(-2.95, 2.35, 4.251), (-2.95, 1.95, 4.251), (-3.45, 1.95, 4.251), (-3.45, 2.35, 4.251), (-2.95, 2.4, 4.251), (-3.45, 2.4, 4.251), (-3.45, 2.402, 4.251), (-2.95, 2.402, 4.251), (-2.9, 2.403, 4.251), (-3.5, 2.403, 4.251), (-2.9, 1.9, 4.251), (-3.5, 1.9, 4.251), (-2.95, 2.355, 4.251), (-3.45, 2.355, 4.251), (-2.95, 2.405, 4.251), (-3.45, 2.405, 4.251), (-2.95, 2.12, 4.247), (-3.45, 2.12, 4.247), (-2.95, 2.17, 4.247), (-3.45, 2.17, 4.247)], [], [(0, 3, 2, 1), (3, 0, 4, 5), (5, 4, 7, 6), (1, 2, 11, 10), (10, 8, 7), (10, 7, 4), (4, 0, 10), (10, 0, 1), (6, 9, 11), (5, 6, 11), (3, 5, 11), (2, 3, 11), (13, 12, 14, 15), (17, 16, 18, 19)])
me_plane_228.polygons.foreach_set('material_index', [0, 1, 0, 1, 1, 1, 1, 1, 1, 1, 1, 1, 1, 1])
me_plane_228.materials.append(mat_interior)
me_plane_228.materials.append(mat_windowframe)
me_plane_228.use_remesh_preserve_volume = False
me_plane_228.use_remesh_preserve_attributes = False
me_plane_228.use_mirror_vertex_groups = False
me_plane_228.update()
me_plane_021 = bpy.data.meshes.new('Plane.021')
me_plane_021.from_pydata([(-2.95, 2.35, 4.251), (-2.95, 1.95, 4.251), (-3.45, 1.95, 4.251), (-3.45, 2.35, 4.251), (-2.95, 2.4, 4.251), (-3.45, 2.4, 4.251), (-3.45, 2.402, 4.251), (-2.95, 2.402, 4.251), (-2.9, 2.403, 4.251), (-3.5, 2.403, 4.251), (-2.9, 1.9, 4.251), (-3.5, 1.9, 4.251), (-2.95, 2.355, 4.251), (-3.45, 2.355, 4.251), (-2.95, 2.405, 4.251), (-3.45, 2.405, 4.251), (-2.95, 2.12, 4.247), (-3.45, 2.12, 4.247), (-2.95, 2.17, 4.247), (-3.45, 2.17, 4.247)], [], [(0, 3, 2, 1), (3, 0, 4, 5), (5, 4, 7, 6), (1, 2, 11, 10), (10, 8, 7), (10, 7, 4), (4, 0, 10), (10, 0, 1), (6, 9, 11), (5, 6, 11), (3, 5, 11), (2, 3, 11), (13, 12, 14, 15), (17, 16, 18, 19)])
me_plane_021.polygons.foreach_set('material_index', [0, 1, 0, 1, 1, 1, 1, 1, 1, 1, 1, 1, 1, 1])
me_plane_021.materials.append(mat_interior)
me_plane_021.materials.append(mat_windowframe)
me_plane_021.use_remesh_preserve_volume = False
me_plane_021.use_remesh_preserve_attributes = False
me_plane_021.use_mirror_vertex_groups = False
me_plane_021.update()
me_cube_017 = bpy.data.meshes.new('Cube.017')
me_cube_017.from_pydata([(-0.3415, -0.4527, -1.651), (-0.3415, 0.6066, -1.651), (1.0, 0.6066, -1.651), (1.0, -0.4527, -1.651), (-0.3415, -0.4527, 4.09), (-0.3415, 0.6066, 4.09), (1.0, 0.6066, 4.09), (1.0, -0.4527, 4.09)], [], [(4, 5, 1, 0), (5, 6, 2, 1), (6, 7, 3, 2), (7, 4, 0, 3), (0, 1, 2, 3), (7, 6, 5, 4)])
_ca = me_cube_017.color_attributes.new('Col', 'BYTE_COLOR', 'CORNER')
_ca.data.foreach_set('color', [1.0, 1.0, 1.0, 1.0, 1.0, 1.0, 1.0, 1.0, 1.0, 1.0, 1.0, 1.0, 1.0, 1.0, 1.0, 1.0, 1.0, 1.0, 1.0, 1.0, 1.0, 1.0, 1.0, 1.0, 1.0, 1.0, 1.0, 1.0, 1.0, 1.0, 1.0, 1.0, 1.0, 1.0, 1.0, 1.0, 1.0, 1.0, 1.0, 1.0, 1.0, 1.0, 1.0, 1.0, 1.0, 1.0, 1.0, 1.0, 1.0, 1.0, 1.0, 1.0, 1.0, 1.0, 1.0, 1.0, 1.0, 1.0, 1.0, 1.0, 1.0, 1.0, 1.0, 1.0, 1.0, 1.0, 1.0, 1.0, 1.0, 1.0, 1.0, 1.0, 1.0, 1.0, 1.0, 1.0, 1.0, 1.0, 1.0, 1.0, 1.0, 1.0, 1.0, 1.0, 1.0, 1.0, 1.0, 1.0, 1.0, 1.0, 1.0, 1.0, 1.0, 1.0, 1.0, 1.0])
me_cube_017.materials.append(mat_trimmings)
me_cube_017.use_remesh_preserve_volume = False
me_cube_017.use_remesh_preserve_attributes = False
me_cube_017.use_mirror_vertex_groups = False
me_cube_017.update()
me_sphere_007 = bpy.data.meshes.new('Sphere.007')
me_sphere_007.from_pydata([(-0.1951, 0.0, 0.9808), (-0.3827, 0.0, 0.9239), (-0.5556, 0.0, 0.8315), (-0.7071, 0.0, 0.7071), (-0.8315, 0.0, 0.5556), (-0.9239, 0.0, 0.3827), (-0.9808, 0.0, 0.1951), (-1.0, 0.0, 7.55e-08), (-0.9808, 0.0, -0.1951), (-0.9239, 0.0, -0.3827), (-0.8315, 0.0, -0.5556), (-0.7071, 0.0, -0.7071), (-0.5556, 0.0, -0.8315), (-0.3827, 0.0, -0.9239), (-0.1951, 0.0, -0.9808), (3.258e-07, 0.0, -1.0), (-0.1913, 0.03806, 0.9808), (-0.3753, 0.07466, 0.9239), (-0.5449, 0.1084, 0.8315), (-0.6935, 0.1379, 0.7071), (-0.8155, 0.1622, 0.5556), (-0.9061, 0.1802, 0.3827), (-0.9619, 0.1913, 0.1951), (-0.9808, 0.1951, 1.192e-07), (-0.9619, 0.1913, -0.1951), (-0.9061, 0.1802, -0.3827), (-0.8155, 0.1622, -0.5556), (-0.6935, 0.1379, -0.7071), (-0.5449, 0.1084, -0.8315), (-0.3753, 0.07466, -0.9239), (-0.1913, 0.03806, -0.9808), (-0.1802, 0.07466, 0.9808), (-0.3536, 0.1464, 0.9239), (-0.5133, 0.2126, 0.8315), (-0.6533, 0.2706, 0.7071), (-0.7682, 0.3182, 0.5556), (-0.8536, 0.3536, 0.3827), (-0.9061, 0.3753, 0.1951), (-0.9239, 0.3827, 1.192e-07), (-0.9061, 0.3753, -0.1951), (-0.8536, 0.3536, -0.3827), (-0.7682, 0.3182, -0.5556), (-0.6533, 0.2706, -0.7071), (-0.5133, 0.2126, -0.8315), (-0.3536, 0.1464, -0.9239), (-0.1802, 0.07466, -0.9808), (-0.1622, 0.1084, 0.9808), (-0.3182, 0.2126, 0.9239), (-0.4619, 0.3087, 0.8315), (-0.5879, 0.3928, 0.7071), (-0.6913, 0.4619, 0.5556), (-0.7682, 0.5133, 0.3827), (-0.8155, 0.5449, 0.1951), (-0.8315, 0.5556, 1.192e-07), (-0.8155, 0.5449, -0.1951), (-0.7682, 0.5133, -0.3827), (-0.6913, 0.4619, -0.5556), (-0.5879, 0.3928, -0.7071), (-0.4619, 0.3087, -0.8315), (-0.3182, 0.2126, -0.9239), (-0.1622, 0.1084, -0.9808), (-0.1379, 0.1379, 0.9808), (-0.2706, 0.2706, 0.9239), (-0.3928, 0.3928, 0.8315), (-0.5, 0.5, 0.7071), (-0.5879, 0.5879, 0.5556), (-0.6533, 0.6533, 0.3827), (-0.6935, 0.6935, 0.1951), (-0.7071, 0.7071, 1.192e-07), (-0.6935, 0.6935, -0.1951), (-0.6533, 0.6533, -0.3827), (-0.5879, 0.5879, -0.5556), (-0.5, 0.5, -0.7071), (-0.3928, 0.3928, -0.8315), (-0.2706, 0.2706, -0.9239), (-0.1379, 0.1379, -0.9808), (-0.1084, 0.1622, 0.9808), (-0.2126, 0.3182, 0.9239), (-0.3087, 0.4619, 0.8315), (-0.3928, 0.5879, 0.7071), (-0.4619, 0.6913, 0.5556), (-0.5133, 0.7682, 0.3827), (-0.5449, 0.8155, 0.1951), (-0.5556, 0.8315, 1.192e-07), (-0.5449, 0.8155, -0.1951), (-0.5133, 0.7682, -0.3827), (-0.4619, 0.6913, -0.5556), (-0.3928, 0.5879, -0.7071), (-0.3087, 0.4619, -0.8315), (-0.2126, 0.3182, -0.9239), (-0.1084, 0.1622, -0.9808), (-0.07466, 0.1802, 0.9808), (-0.1464, 0.3536, 0.9239), (-0.2126, 0.5133, 0.8315), (-0.2706, 0.6533, 0.7071), (-0.3182, 0.7682, 0.5556), (-0.3536, 0.8536, 0.3827), (-0.3753, 0.9061, 0.1951), (-0.3827, 0.9239, 1.192e-07), (-0.3753, 0.9061, -0.1951), (-0.3536, 0.8536, -0.3827), (-0.3182, 0.7682, -0.5556), (-0.2706, 0.6533, -0.7071), (-0.2126, 0.5133, -0.8315), (-0.1464, 0.3536, -0.9239), (-0.07466, 0.1802, -0.9808), (-0.03806, 0.1913, 0.9808), (-0.07466, 0.3753, 0.9239), (-0.1084, 0.5449, 0.8315), (-0.1379, 0.6935, 0.7071), (-0.1622, 0.8155, 0.5556), (-0.1802, 0.9061, 0.3827), (-0.1913, 0.9619, 0.1951), (-0.1951, 0.9808, 1.192e-07), (-0.1913, 0.9619, -0.1951), (-0.1802, 0.9061, -0.3827), (-0.1622, 0.8155, -0.5556), (-0.1379, 0.6935, -0.7071), (-0.1084, 0.5449, -0.8315), (-0.07466, 0.3753, -0.9239), (-0.03806, 0.1913, -0.9808), (3.344e-07, 0.1951, 0.9808), (3.711e-07, 0.3827, 0.9239), (4.075e-07, 0.5556, 0.8315), (3.561e-07, 0.7071, 0.7071), (4.155e-07, 0.8315, 0.5556), (3.669e-07, 0.9239, 0.3827), (4.298e-07, 0.9808, 0.1951), (4.016e-07, 1.0, 1.192e-07), (3.713e-07, 0.9808, -0.1951), (3.639e-07, 0.9239, -0.3827), (4.155e-07, 0.8315, -0.5556), (3.591e-07, 0.7071, -0.7071), (4.032e-07, 0.5556, -0.8315), (3.289e-07, 0.3827, -0.9239), (3.346e-07, 0.1951, -0.9808), (0.03806, 0.1913, 0.9808), (0.07466, 0.3753, 0.9239), (0.1084, 0.5449, 0.8315), (0.138, 0.6935, 0.7071), (0.1622, 0.8155, 0.5556), (0.1802, 0.9061, 0.3827), (0.1913, 0.9619, 0.1951), (0.1951, 0.9808, 1.192e-07), (0.1913, 0.9619, -0.1951), (0.1802, 0.9061, -0.3827), (0.1622, 0.8155, -0.5556), (0.138, 0.6935, -0.7071), (0.1084, 0.5449, -0.8315), (0.07466, 0.3753, -0.9239), (0.03806, 0.1913, -0.9808), (0.07466, 0.1802, 0.9808), (0.1464, 0.3536, 0.9239), (0.2126, 0.5133, 0.8315), (0.2706, 0.6533, 0.7071), (0.3182, 0.7682, 0.5556), (0.3536, 0.8536, 0.3827), (0.3753, 0.9061, 0.1951), (0.3827, 0.9239, 1.192e-07), (0.3753, 0.9061, -0.1951), (0.3536, 0.8536, -0.3827), (0.3182, 0.7682, -0.5556), (0.2706, 0.6533, -0.7071), (0.2126, 0.5133, -0.8315), (0.1464, 0.3536, -0.9239), (0.07466, 0.1802, -0.9808), (0.1084, 0.1622, 0.9808), (0.2126, 0.3182, 0.9239), (0.3087, 0.4619, 0.8315), (0.3928, 0.5879, 0.7071), (0.4619, 0.6913, 0.5556), (0.5133, 0.7682, 0.3827), (0.5449, 0.8155, 0.1951), (0.5556, 0.8315, 1.192e-07), (0.5449, 0.8155, -0.1951), (0.5133, 0.7682, -0.3827), (0.4619, 0.6913, -0.5556), (0.3928, 0.5879, -0.7071), (0.3087, 0.4619, -0.8315), (0.2126, 0.3182, -0.9239), (0.1084, 0.1622, -0.9808), (0.138, 0.1379, 0.9808), (0.2706, 0.2706, 0.9239), (0.3928, 0.3928, 0.8315), (0.5, 0.5, 0.7071), (0.5879, 0.5879, 0.5556), (0.6533, 0.6533, 0.3827), (0.6935, 0.6935, 0.1951), (0.7071, 0.7071, 1.192e-07), (0.6935, 0.6935, -0.1951), (0.6533, 0.6533, -0.3827), (0.5879, 0.5879, -0.5556), (0.5, 0.5, -0.7071), (0.3928, 0.3928, -0.8315), (0.2706, 0.2706, -0.9239), (0.138, 0.1379, -0.9808), (0.1622, 0.1084, 0.9808), (0.3182, 0.2126, 0.9239), (0.4619, 0.3087, 0.8315), (0.5879, 0.3928, 0.7071), (0.6913, 0.4619, 0.5556), (0.7682, 0.5133, 0.3827), (0.8155, 0.5449, 0.1951), (0.8315, 0.5556, 1.192e-07), (0.8155, 0.5449, -0.1951), (0.7682, 0.5133, -0.3827), (0.6913, 0.4619, -0.5556), (0.5879, 0.3928, -0.7071), (0.4619, 0.3087, -0.8315), (0.3182, 0.2126, -0.9239), (0.1622, 0.1084, -0.9808), (0.1802, 0.07466, 0.9808), (0.3536, 0.1464, 0.9239), (0.5133, 0.2126, 0.8315), (0.6533, 0.2706, 0.7071), (0.7682, 0.3182, 0.5556), (0.8536, 0.3536, 0.3827), (0.9061, 0.3753, 0.1951), (0.9239, 0.3827, 1.192e-07), (0.9061, 0.3753, -0.1951), (0.8536, 0.3536, -0.3827), (0.7682, 0.3182, -0.5556), (0.6533, 0.2706, -0.7071), (0.5133, 0.2126, -0.8315), (0.3536, 0.1464, -0.9239), (0.1802, 0.07466, -0.9808), (0.1913, 0.03806, 0.9808), (0.3753, 0.07466, 0.9239), (0.5449, 0.1084, 0.8315), (0.6935, 0.1379, 0.7071), (0.8155, 0.1622, 0.5556), (0.9061, 0.1802, 0.3827), (0.9619, 0.1913, 0.1951), (0.9808, 0.1951, 1.192e-07), (0.9619, 0.1913, -0.1951), (0.9061, 0.1802, -0.3827), (0.8155, 0.1622, -0.5556), (0.6935, 0.1379, -0.7071), (0.5449, 0.1084, -0.8315), (0.3753, 0.07466, -0.9239), (0.1913, 0.03806, -0.9808), (0.1951, -1.811e-08, 0.9808), (0.3827, -7.168e-08, 0.9239), (0.5556, -1.155e-07, 0.8315), (0.7071, -7.145e-08, 0.7071), (0.8315, -1.455e-07, 0.5556), (0.9239, -6.463e-08, 0.3827), (0.9808, -1.335e-07, 0.1951), (1.0, -1.199e-07, 1.192e-07), (0.9808, -1.129e-07, -0.1951), (0.9239, -3.242e-08, -0.3827), (0.8315, -1.455e-07, -0.5556), (0.7071, -1.037e-07, -0.7071), (0.5556, -1.155e-07, -0.8315), (0.3827, -4.261e-08, -0.9239), (0.1951, -1.47e-08, -0.9808), (0.1913, -0.03806, 0.9808), (0.3753, -0.07466, 0.9239), (0.5449, -0.1084, 0.8315), (0.6935, -0.1379, 0.7071), (0.8155, -0.1622, 0.5556), (0.9061, -0.1802, 0.3827), (0.9619, -0.1913, 0.1951), (0.9808, -0.1951, 1.192e-07), (0.9619, -0.1913, -0.1951), (0.9061, -0.1802, -0.3827), (0.8155, -0.1622, -0.5556), (0.6935, -0.1379, -0.7071), (0.5449, -0.1084, -0.8315), (0.3753, -0.07466, -0.9239), (0.1913, -0.03806, -0.9808), (0.1802, -0.07466, 0.9808), (0.3536, -0.1464, 0.9239), (0.5133, -0.2126, 0.8315), (0.6533, -0.2706, 0.7071), (0.7682, -0.3182, 0.5556), (0.8536, -0.3536, 0.3827), (0.9061, -0.3753, 0.1951), (0.9239, -0.3827, 1.192e-07), (0.9061, -0.3753, -0.1951), (0.8536, -0.3536, -0.3827), (0.7682, -0.3182, -0.5556), (0.6533, -0.2706, -0.7071), (0.5133, -0.2126, -0.8315), (0.3536, -0.1464, -0.9239), (0.1802, -0.07466, -0.9808), (0.1622, -0.1084, 0.9808), (0.3182, -0.2126, 0.9239), (0.4619, -0.3087, 0.8315), (0.5879, -0.3928, 0.7071), (0.6913, -0.4619, 0.5556), (0.7682, -0.5133, 0.3827), (0.8155, -0.5449, 0.1951), (0.8315, -0.5556, 1.192e-07), (0.8155, -0.5449, -0.1951), (0.7682, -0.5133, -0.3827), (0.6913, -0.4619, -0.5556), (0.5879, -0.3928, -0.7071), (0.4619, -0.3087, -0.8315), (0.3182, -0.2126, -0.9239), (0.1622, -0.1084, -0.9808), (0.138, -0.1379, 0.9808), (0.2706, -0.2706, 0.9239), (0.3928, -0.3928, 0.8315), (0.5, -0.5, 0.7071), (0.5879, -0.5879, 0.5556), (0.6533, -0.6533, 0.3827), (0.6935, -0.6935, 0.1951), (0.7071, -0.7071, 1.192e-07), (0.6935, -0.6935, -0.1951), (0.6533, -0.6533, -0.3827), (0.5879, -0.5879, -0.5556), (0.5, -0.5, -0.7071), (0.3928, -0.3928, -0.8315), (0.2706, -0.2706, -0.9239), (0.138, -0.1379, -0.9808), (0.1084, -0.1622, 0.9808), (0.2126, -0.3182, 0.9239), (0.3087, -0.4619, 0.8315), (0.3928, -0.5879, 0.7071), (0.4619, -0.6913, 0.5556), (0.5133, -0.7682, 0.3827), (0.5449, -0.8155, 0.1951), (0.5556, -0.8315, 1.192e-07), (0.5449, -0.8155, -0.1951), (0.5133, -0.7682, -0.3827), (0.4619, -0.6913, -0.5556), (0.3928, -0.5879, -0.7071), (0.3087, -0.4619, -0.8315), (0.2126, -0.3182, -0.9239), (0.1084, -0.1622, -0.9808), (0.07466, -0.1802, 0.9808), (0.1464, -0.3536, 0.9239), (0.2126, -0.5133, 0.8315), (0.2706, -0.6533, 0.7071), (0.3182, -0.7682, 0.5556), (0.3536, -0.8536, 0.3827), (0.3753, -0.9061, 0.1951), (0.3827, -0.9239, 1.192e-07), (0.3753, -0.9061, -0.1951), (0.3536, -0.8536, -0.3827), (0.3182, -0.7682, -0.5556), (0.2706, -0.6533, -0.7071), (0.2126, -0.5133, -0.8315), (0.1464, -0.3536, -0.9239), (0.07466, -0.1802, -0.9808), (0.03806, -0.1913, 0.9808), (0.07466, -0.3753, 0.9239), (0.1084, -0.5449, 0.8315), (0.1379, -0.6935, 0.7071), (0.1622, -0.8155, 0.5556), (0.1802, -0.9061, 0.3827), (0.1913, -0.9619, 0.1951), (0.1951, -0.9808, 1.192e-07), (0.1913, -0.9619, -0.1951), (0.1802, -0.9061, -0.3827), (0.1622, -0.8155, -0.5556), (0.1379, -0.6935, -0.7071), (0.1084, -0.5449, -0.8315), (0.07466, -0.3753, -0.9239), (0.03806, -0.1913, -0.9808), (2.945e-07, -0.1951, 0.9808), (2.131e-07, -0.3827, 0.9239), (1.648e-07, -0.5556, 0.8315), (2.454e-07, -0.7071, 0.7071), (1.452e-07, -0.8315, 0.5556), (1.499e-07, -0.9239, 0.3827), (1.98e-07, -0.9808, 0.1951), (1.123e-07, -1.0, 1.192e-07), (8.41e-08, -0.9808, -0.1951), (1.822e-07, -0.9239, -0.3827), (1.452e-07, -0.8315, -0.5556), (1.87e-07, -0.7071, -0.7071), (1.648e-07, -0.5556, -0.8315), (2.553e-07, -0.3827, -0.9239), (2.95e-07, -0.1951, -0.9808), (-0.03806, -0.1913, 0.9808), (-0.07466, -0.3753, 0.9239), (-0.1084, -0.5449, 0.8315), (-0.1379, -0.6935, 0.7071), (-0.1622, -0.8155, 0.5556), (-0.1802, -0.9061, 0.3827), (-0.1913, -0.9619, 0.1951), (-0.1951, -0.9808, 1.192e-07), (-0.1913, -0.9619, -0.1951), (-0.1802, -0.9061, -0.3827), (-0.1622, -0.8155, -0.5556), (-0.1379, -0.6935, -0.7071), (-0.1084, -0.5449, -0.8315), (-0.07466, -0.3753, -0.9239), (-0.03806, -0.1913, -0.9808), (-0.07466, -0.1802, 0.9808), (-0.1464, -0.3536, 0.9239), (-0.2126, -0.5133, 0.8315), (-0.2706, -0.6533, 0.7071), (-0.3182, -0.7682, 0.5556), (-0.3536, -0.8536, 0.3827), (-0.3753, -0.9061, 0.1951), (-0.3827, -0.9239, 1.192e-07), (-0.3753, -0.9061, -0.1951), (-0.3536, -0.8536, -0.3827), (-0.3182, -0.7682, -0.5556), (-0.2706, -0.6533, -0.7071), (-0.2126, -0.5133, -0.8315), (-0.1464, -0.3536, -0.9239), (-0.07466, -0.1802, -0.9808), (-0.1084, -0.1622, 0.9808), (-0.2126, -0.3182, 0.9239), (-0.3087, -0.4619, 0.8315), (-0.3928, -0.5879, 0.7071), (-0.4619, -0.6913, 0.5556), (-0.5133, -0.7682, 0.3827), (-0.5449, -0.8155, 0.1951), (-0.5556, -0.8315, 1.192e-07), (-0.5449, -0.8155, -0.1951), (-0.5133, -0.7682, -0.3827), (-0.4619, -0.6913, -0.5556), (-0.3928, -0.5879, -0.7071), (-0.3087, -0.4619, -0.8315), (-0.2126, -0.3182, -0.9239), (-0.1084, -0.1622, -0.9808), (9.544e-08, -2.304e-07, 1.0), (-0.1379, -0.1379, 0.9808), (-0.2706, -0.2706, 0.9239), (-0.3928, -0.3928, 0.8315), (-0.5, -0.5, 0.7071), (-0.5879, -0.5879, 0.5556), (-0.6533, -0.6533, 0.3827), (-0.6935, -0.6935, 0.1951), (-0.7071, -0.7071, 1.192e-07), (-0.6935, -0.6935, -0.1951), (-0.6533, -0.6533, -0.3827), (-0.5879, -0.5879, -0.5556), (-0.5, -0.5, -0.7071), (-0.3928, -0.3928, -0.8315), (-0.2706, -0.2706, -0.9239), (-0.1379, -0.1379, -0.9808), (-0.1622, -0.1084, 0.9808), (-0.3182, -0.2126, 0.9239), (-0.4619, -0.3087, 0.8315), (-0.5879, -0.3928, 0.7071), (-0.6913, -0.4619, 0.5556), (-0.7682, -0.5133, 0.3827), (-0.8155, -0.5449, 0.1951), (-0.8315, -0.5556, 1.192e-07), (-0.8155, -0.5449, -0.1951), (-0.7682, -0.5133, -0.3827), (-0.6913, -0.4619, -0.5556), (-0.5879, -0.3928, -0.7071), (-0.4619, -0.3087, -0.8315), (-0.3182, -0.2126, -0.9239), (-0.1622, -0.1084, -0.9808), (-0.1802, -0.07466, 0.9808), (-0.3536, -0.1464, 0.9239), (-0.5133, -0.2126, 0.8315), (-0.6533, -0.2706, 0.7071), (-0.7682, -0.3182, 0.5556), (-0.8536, -0.3536, 0.3827), (-0.9061, -0.3753, 0.1951), (-0.9239, -0.3827, 1.192e-07), (-0.9061, -0.3753, -0.1951), (-0.8536, -0.3536, -0.3827), (-0.7682, -0.3182, -0.5556), (-0.6533, -0.2706, -0.7071), (-0.5133, -0.2126, -0.8315), (-0.3536, -0.1464, -0.9239), (-0.1802, -0.07466, -0.9808), (-0.1913, -0.03806, 0.9808), (-0.3753, -0.07466, 0.9239), (-0.5449, -0.1084, 0.8315), (-0.6935, -0.1379, 0.7071), (-0.8155, -0.1622, 0.5556), (-0.9061, -0.1802, 0.3827), (-0.9619, -0.1913, 0.1951), (-0.9808, -0.1951, 1.192e-07), (-0.9619, -0.1913, -0.1951), (-0.9061, -0.1802, -0.3827), (-0.8155, -0.1622, -0.5556), (-0.6935, -0.1379, -0.7071), (-0.5449, -0.1084, -0.8315), (-0.3753, -0.07466, -0.9239), (-0.1913, -0.03806, -0.9808)], [], [(2, 1, 17, 18), (13, 12, 28, 29), (8, 7, 23, 24), (3, 2, 18, 19), (14, 13, 29, 30), (9, 8, 24, 25), (4, 3, 19, 20), (10, 9, 25, 26), (5, 4, 20, 21), (11, 10, 26, 27), (6, 5, 21, 22), (1, 0, 16, 17), (12, 11, 27, 28), (7, 6, 22, 23), (18, 17, 32, 33), (29, 28, 43, 44), (24, 23, 38, 39), (19, 18, 33, 34), (30, 29, 44, 45), (25, 24, 39, 40), (20, 19, 34, 35), (26, 25, 40, 41), (21, 20, 35, 36), (27, 26, 41, 42), (22, 21, 36, 37), (17, 16, 31, 32), (28, 27, 42, 43), (23, 22, 37, 38), (37, 36, 51, 52), (32, 31, 46, 47), (43, 42, 57, 58), (38, 37, 52, 53), (33, 32, 47, 48), (44, 43, 58, 59), (39, 38, 53, 54), (34, 33, 48, 49), (45, 44, 59, 60), (40, 39, 54, 55), (35, 34, 49, 50), (41, 40, 55, 56), (36, 35, 50, 51), (42, 41, 56, 57), (56, 55, 70, 71), (51, 50, 65, 66), (57, 56, 71, 72), (52, 51, 66, 67), (47, 46, 61, 62), (58, 57, 72, 73), (53, 52, 67, 68), (48, 47, 62, 63), (59, 58, 73, 74), (54, 53, 68, 69), (49, 48, 63, 64), (60, 59, 74, 75), (55, 54, 69, 70), (50, 49, 64, 65), (75, 74, 89, 90), (70, 69, 84, 85), (65, 64, 79, 80), (71, 70, 85, 86), (66, 65, 80, 81), (72, 71, 86, 87), (67, 66, 81, 82), (62, 61, 76, 77), (73, 72, 87, 88), (68, 67, 82, 83), (63, 62, 77, 78), (74, 73, 88, 89), (69, 68, 83, 84), (64, 63, 78, 79), (78, 77, 92, 93), (89, 88, 103, 104), (84, 83, 98, 99), (79, 78, 93, 94), (90, 89, 104, 105), (85, 84, 99, 100), (80, 79, 94, 95), (86, 85, 100, 101), (81, 80, 95, 96), (87, 86, 101, 102), (82, 81, 96, 97), (77, 76, 91, 92), (88, 87, 102, 103), (83, 82, 97, 98), (97, 96, 111, 112), (92, 91, 106, 107), (103, 102, 117, 118), (98, 97, 112, 113), (93, 92, 107, 108), (104, 103, 118, 119), (99, 98, 113, 114), (94, 93, 108, 109), (105, 104, 119, 120), (100, 99, 114, 115), (95, 94, 109, 110), (101, 100, 115, 116), (96, 95, 110, 111), (102, 101, 116, 117), (116, 115, 130, 131), (111, 110, 125, 126), (117, 116, 131, 132), (112, 111, 126, 127), (107, 106, 121, 122), (118, 117, 132, 133), (113, 112, 127, 128), (108, 107, 122, 123), (119, 118, 133, 134), (114, 113, 128, 129), (109, 108, 123, 124), (120, 119, 134, 135), (115, 114, 129, 130), (110, 109, 124, 125), (135, 134, 149, 150), (130, 129, 144, 145), (125, 124, 139, 140), (131, 130, 145, 146), (126, 125, 140, 141), (132, 131, 146, 147), (127, 126, 141, 142), (122, 121, 136, 137), (133, 132, 147, 148), (128, 127, 142, 143), (123, 122, 137, 138), (134, 133, 148, 149), (129, 128, 143, 144), (124, 123, 138, 139), (149, 148, 163, 164), (144, 143, 158, 159), (139, 138, 153, 154), (150, 149, 164, 165), (145, 144, 159, 160), (140, 139, 154, 155), (146, 145, 160, 161), (141, 140, 155, 156), (147, 146, 161, 162), (142, 141, 156, 157), (137, 136, 151, 152), (148, 147, 162, 163), (143, 142, 157, 158), (138, 137, 152, 153), (152, 151, 166, 167), (163, 162, 177, 178), (158, 157, 172, 173), (153, 152, 167, 168), (164, 163, 178, 179), (159, 158, 173, 174), (154, 153, 168, 169), (165, 164, 179, 180), (160, 159, 174, 175), (155, 154, 169, 170), (161, 160, 175, 176), (156, 155, 170, 171), (162, 161, 176, 177), (157, 156, 171, 172), (171, 170, 185, 186), (177, 176, 191, 192), (172, 171, 186, 187), (167, 166, 181, 182), (178, 177, 192, 193), (173, 172, 187, 188), (168, 167, 182, 183), (179, 178, 193, 194), (174, 173, 188, 189), (169, 168, 183, 184), (180, 179, 194, 195), (175, 174, 189, 190), (170, 169, 184, 185), (176, 175, 190, 191), (190, 189, 204, 205), (185, 184, 199, 200), (191, 190, 205, 206), (186, 185, 200, 201), (192, 191, 206, 207), (187, 186, 201, 202), (182, 181, 196, 197), (193, 192, 207, 208), (188, 187, 202, 203), (183, 182, 197, 198), (194, 193, 208, 209), (189, 188, 203, 204), (184, 183, 198, 199), (195, 194, 209, 210), (209, 208, 223, 224), (204, 203, 218, 219), (199, 198, 213, 214), (210, 209, 224, 225), (205, 204, 219, 220), (200, 199, 214, 215), (206, 205, 220, 221), (201, 200, 215, 216), (207, 206, 221, 222), (202, 201, 216, 217), (197, 196, 211, 212), (208, 207, 222, 223), (203, 202, 217, 218), (198, 197, 212, 213), (212, 211, 226, 227), (223, 222, 237, 238), (218, 217, 232, 233), (213, 212, 227, 228), (224, 223, 238, 239), (219, 218, 233, 234), (214, 213, 228, 229), (225, 224, 239, 240), (220, 219, 234, 235), (215, 214, 229, 230), (221, 220, 235, 236), (216, 215, 230, 231), (222, 221, 236, 237), (217, 216, 231, 232), (231, 230, 245, 246), (237, 236, 251, 252), (232, 231, 246, 247), (227, 226, 241, 242), (238, 237, 252, 253), (233, 232, 247, 248), (228, 227, 242, 243), (239, 238, 253, 254), (234, 233, 248, 249), (229, 228, 243, 244), (240, 239, 254, 255), (235, 234, 249, 250), (230, 229, 244, 245), (236, 235, 250, 251), (250, 249, 264, 265), (245, 244, 259, 260), (251, 250, 265, 266), (246, 245, 260, 261), (252, 251, 266, 267), (247, 246, 261, 262), (242, 241, 256, 257), (253, 252, 267, 268), (248, 247, 262, 263), (243, 242, 257, 258), (254, 253, 268, 269), (249, 248, 263, 264), (244, 243, 258, 259), (255, 254, 269, 270), (269, 268, 283, 284), (264, 263, 278, 279), (259, 258, 273, 274), (270, 269, 284, 285), (265, 264, 279, 280), (260, 259, 274, 275), (266, 265, 280, 281), (261, 260, 275, 276), (267, 266, 281, 282), (262, 261, 276, 277), (257, 256, 271, 272), (268, 267, 282, 283), (263, 262, 277, 278), (258, 257, 272, 273), (283, 282, 297, 298), (278, 277, 292, 293), (273, 272, 287, 288), (284, 283, 298, 299), (279, 278, 293, 294), (274, 273, 288, 289), (285, 284, 299, 300), (280, 279, 294, 295), (275, 274, 289, 290), (281, 280, 295, 296), (276, 275, 290, 291), (282, 281, 296, 297), (277, 276, 291, 292), (272, 271, 286, 287), (297, 296, 311, 312), (292, 291, 306, 307), (287, 286, 301, 302), (298, 297, 312, 313), (293, 292, 307, 308), (288, 287, 302, 303), (299, 298, 313, 314), (294, 293, 308, 309), (289, 288, 303, 304), (300, 299, 314, 315), (295, 294, 309, 310), (290, 289, 304, 305), (296, 295, 310, 311), (291, 290, 305, 306), (305, 304, 319, 320), (311, 310, 325, 326), (306, 305, 320, 321), (312, 311, 326, 327), (307, 306, 321, 322), (302, 301, 316, 317), (313, 312, 327, 328), (308, 307, 322, 323), (303, 302, 317, 318), (314, 313, 328, 329), (309, 308, 323, 324), (304, 303, 318, 319), (315, 314, 329, 330), (310, 309, 324, 325), (324, 323, 338, 339), (319, 318, 333, 334), (330, 329, 344, 345), (325, 324, 339, 340), (320, 319, 334, 335), (326, 325, 340, 341), (321, 320, 335, 336), (327, 326, 341, 342), (322, 321, 336, 337), (317, 316, 331, 332), (328, 327, 342, 343), (323, 322, 337, 338), (318, 317, 332, 333), (329, 328, 343, 344), (343, 342, 357, 358), (338, 337, 352, 353), (333, 332, 347, 348), (344, 343, 358, 359), (339, 338, 353, 354), (334, 333, 348, 349), (345, 344, 359, 360), (340, 339, 354, 355), (335, 334, 349, 350), (341, 340, 355, 356), (336, 335, 350, 351), (342, 341, 356, 357), (337, 336, 351, 352), (332, 331, 346, 347), (357, 356, 371, 372), (352, 351, 366, 367), (347, 346, 361, 362), (358, 357, 372, 373), (353, 352, 367, 368), (348, 347, 362, 363), (359, 358, 373, 374), (354, 353, 368, 369), (349, 348, 363, 364), (360, 359, 374, 375), (355, 354, 369, 370), (350, 349, 364, 365), (356, 355, 370, 371), (351, 350, 365, 366), (365, 364, 379, 380), (371, 370, 385, 386), (366, 365, 380, 381), (372, 371, 386, 387), (367, 366, 381, 382), (362, 361, 376, 377), (373, 372, 387, 388), (368, 367, 382, 383), (363, 362, 377, 378), (374, 373, 388, 389), (369, 368, 383, 384), (364, 363, 378, 379), (375, 374, 389, 390), (370, 369, 384, 385), (384, 383, 398, 399), (379, 378, 393, 394), (390, 389, 404, 405), (385, 384, 399, 400), (380, 379, 394, 395), (386, 385, 400, 401), (381, 380, 395, 396), (387, 386, 401, 402), (382, 381, 396, 397), (377, 376, 391, 392), (388, 387, 402, 403), (383, 382, 397, 398), (378, 377, 392, 393), (389, 388, 403, 404), (403, 402, 417, 418), (398, 397, 412, 413), (393, 392, 407, 408), (404, 403, 418, 419), (399, 398, 413, 414), (394, 393, 408, 409), (405, 404, 419, 420), (400, 399, 414, 415), (395, 394, 409, 410), (401, 400, 415, 416), (396, 395, 410, 411), (402, 401, 416, 417), (397, 396, 411, 412), (392, 391, 406, 407), (417, 416, 432, 433), (412, 411, 427, 428), (407, 406, 422, 423), (418, 417, 433, 434), (413, 412, 428, 429), (408, 407, 423, 424), (419, 418, 434, 435), (414, 413, 429, 430), (409, 408, 424, 425), (420, 419, 435, 436), (415, 414, 430, 431), (410, 409, 425, 426), (416, 415, 431, 432), (411, 410, 426, 427), (432, 431, 446, 447), (427, 426, 441, 442), (433, 432, 447, 448), (428, 427, 442, 443), (423, 422, 437, 438), (434, 433, 448, 449), (429, 428, 443, 444), (424, 423, 438, 439), (435, 434, 449, 450), (430, 429, 444, 445), (425, 424, 439, 440), (436, 435, 450, 451), (431, 430, 445, 446), (426, 425, 440, 441), (440, 439, 454, 455), (451, 450, 465, 466), (446, 445, 460, 461), (441, 440, 455, 456), (447, 446, 461, 462), (442, 441, 456, 457), (448, 447, 462, 463), (443, 442, 457, 458), (438, 437, 452, 453), (449, 448, 463, 464), (444, 443, 458, 459), (439, 438, 453, 454), (450, 449, 464, 465), (445, 444, 459, 460), (459, 458, 473, 474), (454, 453, 468, 469), (465, 464, 479, 480), (460, 459, 474, 475), (455, 454, 469, 470), (466, 465, 480, 481), (461, 460, 475, 476), (456, 455, 470, 471), (462, 461, 476, 477), (457, 456, 471, 472), (463, 462, 477, 478), (458, 457, 472, 473), (453, 452, 467, 468), (464, 463, 478, 479), (15, 14, 30), (0, 421, 16), (15, 30, 45), (16, 421, 31), (15, 45, 60), (31, 421, 46), (46, 421, 61), (15, 60, 75), (15, 75, 90), (61, 421, 76), (15, 90, 105), (76, 421, 91), (15, 105, 120), (91, 421, 106), (106, 421, 121), (15, 120, 135), (15, 135, 150), (121, 421, 136), (15, 150, 165), (136, 421, 151), (15, 165, 180), (151, 421, 166), (166, 421, 181), (15, 180, 195), (15, 195, 210), (181, 421, 196), (15, 210, 225), (196, 421, 211), (15, 225, 240), (211, 421, 226), (226, 421, 241), (15, 240, 255), (15, 255, 270), (241, 421, 256), (15, 270, 285), (256, 421, 271), (15, 285, 300), (271, 421, 286), (286, 421, 301), (15, 300, 315), (15, 315, 330), (301, 421, 316), (15, 330, 345), (316, 421, 331), (15, 345, 360), (331, 421, 346), (346, 421, 361), (15, 360, 375), (15, 375, 390), (361, 421, 376), (15, 390, 405), (376, 421, 391), (15, 405, 420), (391, 421, 406), (15, 420, 436), (406, 421, 422), (15, 436, 451), (422, 421, 437), (15, 451, 466), (437, 421, 452), (15, 466, 481), (452, 421, 467), (478, 477, 10, 11), (473, 472, 5, 6), (468, 467, 0, 1), (479, 478, 11, 12), (474, 473, 6, 7), (469, 468, 1, 2), (480, 479, 12, 13), (475, 474, 7, 8), (470, 469, 2, 3), (481, 480, 13, 14), (476, 475, 8, 9), (471, 470, 3, 4), (15, 481, 14), (477, 476, 9, 10), (472, 471, 4, 5), (467, 421, 0)])
me_sphere_007.materials.append(mat_trimmings)
me_sphere_007.use_remesh_preserve_volume = False
me_sphere_007.use_remesh_preserve_attributes = False
me_sphere_007.use_mirror_vertex_groups = False
me_sphere_007.update()
me_cone_005 = bpy.data.meshes.new('Cone.005')
me_cone_005.from_pydata([(0.0, 1.0, -1.0), (0.0, 0.0, 1.0), (0.1951, 0.9808, -1.0), (0.3827, 0.9239, -1.0), (0.5556, 0.8315, -1.0), (0.7071, 0.7071, -1.0), (0.8315, 0.5556, -1.0), (0.9239, 0.3827, -1.0), (0.9808, 0.1951, -1.0), (1.0, 7.55e-08, -1.0), (0.9808, -0.1951, -1.0), (0.9239, -0.3827, -1.0), (0.8315, -0.5556, -1.0), (0.7071, -0.7071, -1.0), (0.5556, -0.8315, -1.0), (0.3827, -0.9239, -1.0), (0.1951, -0.9808, -1.0), (-3.258e-07, -1.0, -1.0), (-0.1951, -0.9808, -1.0), (-0.3827, -0.9239, -1.0), (-0.5556, -0.8315, -1.0), (-0.7071, -0.7071, -1.0), (-0.8315, -0.5556, -1.0), (-0.9239, -0.3827, -1.0), (-0.9808, -0.1951, -1.0), (-1.0, 9.656e-07, -1.0), (-0.9808, 0.1951, -1.0), (-0.9239, 0.3827, -1.0), (-0.8315, 0.5556, -1.0), (-0.7071, 0.7071, -1.0), (-0.5556, 0.8315, -1.0), (-0.3827, 0.9239, -1.0), (-0.1951, 0.9808, -1.0)], [], [(31, 1, 32), (0, 1, 2), (32, 1, 0), (2, 1, 3), (30, 1, 31), (29, 1, 30), (28, 1, 29), (27, 1, 28), (26, 1, 27), (25, 1, 26), (24, 1, 25), (23, 1, 24), (22, 1, 23), (21, 1, 22), (20, 1, 21), (19, 1, 20), (18, 1, 19), (17, 1, 18), (16, 1, 17), (15, 1, 16), (14, 1, 15), (13, 1, 14), (12, 1, 13), (11, 1, 12), (10, 1, 11), (9, 1, 10), (8, 1, 9), (7, 1, 8), (6, 1, 7), (5, 1, 6), (4, 1, 5), (3, 1, 4), (0, 2, 3, 4, 5, 6, 7, 8, 9, 10, 11, 12, 13, 14, 15, 16, 17, 18, 19, 20, 21, 22, 23, 24, 25, 26, 27, 28, 29, 30, 31, 32)])
me_cone_005.materials.append(mat_trimmings)
me_cone_005.use_remesh_preserve_volume = False
me_cone_005.use_remesh_preserve_attributes = False
me_cone_005.use_mirror_vertex_groups = False
me_cone_005.update()
me_cube_034 = bpy.data.meshes.new('Cube.034')
me_cube_034.from_pydata([(3.823, 1.23, -1.0), (3.823, -1.083, -1.0), (-1.833, -1.083, -1.0), (-1.833, 1.23, -1.0), (1.225, 0.1075, -0.3412), (1.225, -0.05789, -0.3412), (0.8435, -0.05789, -0.3412), (0.8435, 0.1075, -0.3412)], [], [(0, 1, 2, 3), (4, 7, 6, 5), (0, 4, 5, 1), (1, 5, 6, 2), (2, 6, 7, 3), (4, 0, 3, 7)])
me_cube_034.materials.append(mat_roof)
me_cube_034.use_remesh_preserve_volume = False
me_cube_034.use_remesh_preserve_attributes = False
me_cube_034.use_mirror_vertex_groups = False
me_cube_034.update()
me_plane_045 = bpy.data.meshes.new('Plane.045')
me_plane_045.from_pydata([(-2.95, 2.35, 4.251), (-2.95, 1.95, 4.251), (-3.45, 1.95, 4.251), (-3.45, 2.35, 4.251), (-2.95, 2.4, 4.251), (-3.45, 2.4, 4.251), (-3.45, 2.402, 4.251), (-2.95, 2.402, 4.251), (-2.9, 2.403, 4.251), (-3.5, 2.403, 4.251), (-2.9, 1.9, 4.251), (-3.5, 1.9, 4.251), (-2.95, 2.355, 4.251), (-3.45, 2.355, 4.251), (-2.95, 2.405, 4.251), (-3.45, 2.405, 4.251), (-2.95, 2.12, 4.247), (-3.45, 2.12, 4.247), (-2.95, 2.17, 4.247), (-3.45, 2.17, 4.247)], [], [(0, 3, 2, 1), (3, 0, 4, 5), (5, 4, 7, 6), (1, 2, 11, 10), (10, 8, 7), (10, 7, 4), (4, 0, 10), (10, 0, 1), (6, 9, 11), (5, 6, 11), (3, 5, 11), (2, 3, 11), (13, 12, 14, 15), (17, 16, 18, 19)])
me_plane_045.polygons.foreach_set('material_index', [0, 1, 0, 1, 1, 1, 1, 1, 1, 1, 1, 1, 1, 1])
me_plane_045.materials.append(mat_interior)
me_plane_045.materials.append(mat_windowframe)
me_plane_045.use_remesh_preserve_volume = False
me_plane_045.use_remesh_preserve_attributes = False
me_plane_045.use_mirror_vertex_groups = False
me_plane_045.update()
me_cube_014 = bpy.data.meshes.new('Cube.014')
me_cube_014.from_pydata([(3.637, 1.058, -1.0), (3.637, -1.0, -1.0), (-1.607, -1.0, -1.0), (-1.607, 1.058, -1.0), (3.637, 1.058, 1.014), (3.637, -1.0, 1.014), (-1.607, -1.0, 1.014), (-1.607, 1.058, 1.014), (3.637, -1.0, 1.018), (3.637, 1.058, 1.018), (-1.607, -1.0, 1.018), (-1.607, 1.058, 1.018), (3.637, 0.02892, 1.048), (-1.607, 0.02892, 1.048), (3.637, -1.0, -0.8581), (3.637, 1.058, -0.8581), (-1.607, -1.0, -0.8581), (-1.607, 1.058, -0.8581)], [], [(0, 1, 2, 3), (12, 13, 6, 5), (9, 4, 12, 5, 8), (8, 5, 6, 10), (10, 6, 13, 7, 11), (15, 0, 3, 17), (15, 9, 8, 14), (14, 8, 10, 16), (16, 10, 11, 17), (4, 9, 11, 7), (4, 7, 13, 12), (9, 15, 17, 11), (0, 15, 14, 1), (1, 14, 16, 2), (2, 16, 17, 3)])
me_cube_014.materials.append(mat_stone)
me_cube_014.use_remesh_preserve_volume = False
me_cube_014.use_remesh_preserve_attributes = False
me_cube_014.use_mirror_vertex_groups = False
me_cube_014.update()
me_plane_047 = bpy.data.meshes.new('Plane.047')
me_plane_047.from_pydata([(2.36, 1.657e-07, -3.86), (-3.75, 1.788e-07, -3.56), (2.36, 4.594e-07, 3.35), (-3.75, 4.768e-07, 3.75), (3.44, 5.364e-07, 4.25), (-4.25, 5.364e-07, 4.25), (3.44, 1.192e-07, -4.06), (-4.25, 1.192e-07, -4.06), (2.36, 2.476e-07, -1.823), (2.36, 3.819e-07, 1.413), (0.5233, 4.594e-07, 3.35), (-3.841, 4.594e-07, 3.35), (-3.841, 3.219e-07, -0.1233), (0.5233, 3.219e-07, -0.1233), (0.5233, 1.657e-07, -3.86), (-3.841, 1.788e-07, -3.56), (2.36, 2.705e-07, -1.244), (2.36, 3.546e-07, 0.7344), (0.46, 2.476e-07, -1.823), (0.46, 2.705e-07, -1.244), (0.46, 3.819e-07, 1.413), (0.46, 3.546e-07, 0.7344)], [], [(1, 3, 5, 7), (2, 9, 4), (8, 0, 6), (11, 10, 4, 5), (3, 11, 5), (10, 2, 4), (14, 15, 7, 6), (0, 14, 6), (15, 1, 7), (12, 15, 14, 13), (10, 11, 12, 13), (17, 16, 6, 4), (9, 17, 4), (16, 8, 6), (8, 16, 19, 18), (17, 9, 20, 21), (2, 10, 20, 9), (0, 17, 21, 14)])
me_plane_047.materials.append(mat_pavement)
me_plane_047.use_remesh_preserve_volume = False
me_plane_047.use_remesh_preserve_attributes = False
me_plane_047.use_mirror_vertex_groups = False
me_plane_047.update()

# ---- objects
ob_plane_022 = bpy.data.objects.new('Plane.022', me_plane_019)
ob_plane_021 = bpy.data.objects.new('Plane.021', me_plane_018)
ob_plane_020 = bpy.data.objects.new('Plane.020', me_plane_017)
ob_plane_019 = bpy.data.objects.new('Plane.019', me_plane_016)
ob_plane_018 = bpy.data.objects.new('Plane.018', me_plane_015)
ob_plane_017 = bpy.data.objects.new('Plane.017', me_plane_014)
ob_plane_016 = bpy.data.objects.new('Plane.016', me_plane_013)
ob_plane_013 = bpy.data.objects.new('Plane.013', me_plane_012)
ob_cube_009 = bpy.data.objects.new('Cube.009', me_cube_009)
ob_plane_012 = bpy.data.objects.new('Plane.012', me_plane_011)
ob_plane_011 = bpy.data.objects.new('Plane.011', me_plane_010)
ob_cylinder = bpy.data.objects.new('Cylinder', me_cylinder)
ob_plane_010 = bpy.data.objects.new('Plane.010', me_plane_009)
ob_plane_009 = bpy.data.objects.new('Plane.009', me_plane_008)
ob_plane_008 = bpy.data.objects.new('Plane.008', me_plane_007)
ob_plane_007 = bpy.data.objects.new('Plane.007', me_plane_006)
ob_plane_006 = bpy.data.objects.new('Plane.006', me_plane_005)
ob_plane_005 = bpy.data.objects.new('Plane.005', me_plane_004)
ob_plane_004 = bpy.data.objects.new('Plane.004', me_plane_003)
ob_plane_003 = bpy.data.objects.new('Plane.003', me_plane_002)
ob_cube_008 = bpy.data.objects.new('Cube.008', me_cube_008)
ob_cube_007 = bpy.data.objects.new('Cube.007', me_cube_007)
ob_cube_006 = bpy.data.objects.new('Cube.006', me_cube_006)
ob_cube_005 = bpy.data.objects.new('Cube.005', me_cube_005)
ob_cube_004 = bpy.data.objects.new('Cube.004', me_cube_004)
ob_cube_003 = bpy.data.objects.new('Cube.003', me_cube_003)
ob_cube_002 = bpy.data.objects.new('Cube.002', me_cube_002)
ob_cube_001 = bpy.data.objects.new('Cube.001', me_cube_001)
ob_cube = bpy.data.objects.new('Cube', me_cube)
ob_camera = bpy.data.objects.new('Camera', cam_camera_001)
ob_sphere = bpy.data.objects.new('Sphere', me_sphere)
ob_lamp_001 = bpy.data.objects.new('Lamp.001', light_lamp)
ob_plane = bpy.data.objects.new('Plane', me_plane)
ob_plane_002 = bpy.data.objects.new('Plane.002', me_plane_001)
ob_plane_015 = bpy.data.objects.new('Plane.015', me_plane_229)
ob_plane_014 = bpy.data.objects.new('Plane.014', me_plane_228)
ob_plane_001 = bpy.data.objects.new('Plane.001', me_plane_021)
ob_cube_017 = bpy.data.objects.new('Cube.017', me_cube_017)
ob_sphere_004 = bpy.data.objects.new('Sphere.004', me_sphere_007)
ob_cone_003 = bpy.data.objects.new('Cone.003', me_cone_005)
ob_cube_026 = bpy.data.objects.new('Cube.026', me_cube_034)
ob_plane_037 = bpy.data.objects.new('Plane.037', me_plane_045)
ob_building_body = bpy.data.objects.new('Building body', me_cube_014)
ob_plane_030 = bpy.data.objects.new('Plane.030', me_plane_047)

# ---- transforms, parenting, visibility, modifiers, constraints
ob_plane_022.location = (-0.3994, -7.343, 0.3049)
ob_plane_022.rotation_euler = (1.571, -0.0, -9.425)
ob_plane_022.scale = (0.7899, 1.101, 1.267)
ob_plane_022.lock_rotations_4d = False
ob_plane_022.empty_display_type = 'ARROWS'
ob_plane_022.color = (0.0, 0.0, 0.0, 1.0)
ob_plane_022.lineart.crease_threshold = 0.0
ob_plane_021.location = (-6.298, -3.435, -1.458)
ob_plane_021.rotation_euler = (1.571, -0.0, -9.425)
ob_plane_021.scale = (0.7899, 1.101, 1.267)
ob_plane_021.lock_rotations_4d = False
ob_plane_021.empty_display_type = 'ARROWS'
ob_plane_021.color = (0.0, 0.0, 0.0, 1.0)
ob_plane_021.lineart.crease_threshold = 0.0
ob_plane_020.location = (-5.289, -3.435, -1.458)
ob_plane_020.rotation_euler = (1.571, -0.0, -9.425)
ob_plane_020.scale = (0.7899, 1.101, 1.267)
ob_plane_020.lock_rotations_4d = False
ob_plane_020.empty_display_type = 'ARROWS'
ob_plane_020.color = (0.0, 0.0, 0.0, 1.0)
ob_plane_020.lineart.crease_threshold = 0.0
ob_plane_019.location = (-3.135, -3.435, -1.458)
ob_plane_019.rotation_euler = (1.571, -0.0, -9.425)
ob_plane_019.scale = (0.7899, 1.101, 1.267)
ob_plane_019.lock_rotations_4d = False
ob_plane_019.empty_display_type = 'ARROWS'
ob_plane_019.color = (0.0, 0.0, 0.0, 1.0)
ob_plane_019.lineart.crease_threshold = 0.0
ob_plane_018.location = (-4.144, -3.435, -1.458)
ob_plane_018.rotation_euler = (1.571, -0.0, -9.425)
ob_plane_018.scale = (0.7899, 1.101, 1.267)
ob_plane_018.lock_rotations_4d = False
ob_plane_018.empty_display_type = 'ARROWS'
ob_plane_018.color = (0.0, 0.0, 0.0, 1.0)
ob_plane_018.lineart.crease_threshold = 0.0
ob_plane_017.location = (-4.144, -5.558, -1.458)
ob_plane_017.rotation_euler = (1.571, -0.0, -9.425)
ob_plane_017.scale = (0.7899, 1.101, 1.267)
ob_plane_017.lock_rotations_4d = False
ob_plane_017.empty_display_type = 'ARROWS'
ob_plane_017.color = (0.0, 0.0, 0.0, 1.0)
ob_plane_017.lineart.crease_threshold = 0.0
ob_plane_016.location = (-2.9, -0.1719, 1.089)
ob_plane_016.rotation_euler = (1.571, -0.0, 0.0)
ob_plane_016.lineart.crease_threshold = 0.0
ob_plane_013.location = (-4.117, -0.1719, 1.089)
ob_plane_013.rotation_euler = (1.571, -0.0, 0.0)
ob_plane_013.lineart.crease_threshold = 0.0
ob_cube_009.location = (-2.7, 0.3168, 0.9856)
ob_cube_009.scale = (1.1, 1.0, 1.0)
ob_cube_009.lineart.crease_threshold = 0.0
ob_plane_012.location = (3.253, -0.3792, 1.539)
ob_plane_012.rotation_euler = (1.571, -0.0, 1.571)
ob_plane_012.lineart.crease_threshold = 0.0
ob_plane_011.location = (1.954, 1.466, 1.089)
ob_plane_011.rotation_euler = (1.571, -0.0, 0.0)
ob_plane_011.lineart.crease_threshold = 0.0
ob_cylinder.location = (1.394, -2.047, 1.858)
ob_cylinder.scale = (0.025, 0.025, 1.8)
ob_cylinder.lineart.crease_threshold = 0.0
ob_plane_010.location = (-0.3994, -3.925, 0.3049)
ob_plane_010.rotation_euler = (1.571, -0.0, -9.425)
ob_plane_010.scale = (0.7899, 1.101, 1.267)
ob_plane_010.lock_rotations_4d = False
ob_plane_010.empty_display_type = 'ARROWS'
ob_plane_010.color = (0.0, 0.0, 0.0, 1.0)
ob_plane_010.lineart.crease_threshold = 0.0
ob_plane_009.location = (-3.135, -5.558, -1.458)
ob_plane_009.rotation_euler = (1.571, -0.0, -9.425)
ob_plane_009.scale = (0.7899, 1.101, 1.267)
ob_plane_009.lock_rotations_4d = False
ob_plane_009.empty_display_type = 'ARROWS'
ob_plane_009.color = (0.0, 0.0, 0.0, 1.0)
ob_plane_009.lineart.crease_threshold = 0.0
ob_plane_008.location = (8.634, -1.971, 0.3049)
ob_plane_008.rotation_euler = (1.571, -0.0, -7.854)
ob_plane_008.scale = (0.7899, 1.101, 1.267)
ob_plane_008.lock_rotations_4d = False
ob_plane_008.empty_display_type = 'ARROWS'
ob_plane_008.color = (0.0, 0.0, 0.0, 1.0)
ob_plane_008.lineart.crease_threshold = 0.0
ob_plane_007.location = (8.634, -2.818, 0.3049)
ob_plane_007.rotation_euler = (1.571, -0.0, -7.854)
ob_plane_007.scale = (0.7899, 1.101, 1.267)
ob_plane_007.lock_rotations_4d = False
ob_plane_007.empty_display_type = 'ARROWS'
ob_plane_007.color = (0.0, 0.0, 0.0, 1.0)
ob_plane_007.lineart.crease_threshold = 0.0
ob_plane_006.location = (8.634, -3.776, 0.3049)
ob_plane_006.rotation_euler = (1.571, -0.0, -7.854)
ob_plane_006.scale = (0.7899, 1.101, 1.267)
ob_plane_006.lock_rotations_4d = False
ob_plane_006.empty_display_type = 'ARROWS'
ob_plane_006.color = (0.0, 0.0, 0.0, 1.0)
ob_plane_006.lineart.crease_threshold = 0.0
ob_plane_005.location = (-4.342, 3.061, 0.3049)
ob_plane_005.rotation_euler = (1.571, -0.0, -11.0)
ob_plane_005.scale = (0.7899, 1.101, 1.267)
ob_plane_005.lock_rotations_4d = False
ob_plane_005.empty_display_type = 'ARROWS'
ob_plane_005.color = (0.0, 0.0, 0.0, 1.0)
ob_plane_005.lineart.crease_threshold = 0.0
ob_plane_004.location = (-4.342, 2.104, 0.3049)
ob_plane_004.rotation_euler = (1.571, -0.0, -11.0)
ob_plane_004.scale = (0.7899, 1.101, 1.267)
ob_plane_004.lock_rotations_4d = False
ob_plane_004.empty_display_type = 'ARROWS'
ob_plane_004.color = (0.0, 0.0, 0.0, 1.0)
ob_plane_004.lineart.crease_threshold = 0.0
ob_plane_003.location = (-4.342, 1.257, 0.3049)
ob_plane_003.rotation_euler = (1.571, -0.0, -11.0)
ob_plane_003.scale = (0.7899, 1.101, 1.267)
ob_plane_003.lock_rotations_4d = False
ob_plane_003.empty_display_type = 'ARROWS'
ob_plane_003.color = (0.0, 0.0, 0.0, 1.0)
ob_plane_003.lineart.crease_threshold = 0.0
ob_cube_008.location = (2.163, 3.43, 1.647)
ob_cube_008.scale = (1.21, 1.1, 0.055)
ob_cube_008.lineart.crease_threshold = 0.0
ob_cube_007.location = (-0.1152, 3.43, 1.647)
ob_cube_007.scale = (1.21, 1.1, 0.055)
ob_cube_007.lineart.crease_threshold = 0.0
ob_cube_006.location = (-0.1152, -0.1119, 1.647)
ob_cube_006.scale = (1.21, 1.1, 0.055)
ob_cube_006.lineart.crease_threshold = 0.0
ob_cube_005.location = (2.16, -0.119, 0.01847)
ob_cube_005.scale = (1.21, 1.1, 0.055)
ob_cube_005.lineart.crease_threshold = 0.0
ob_cube_004.location = (2.163, -0.1119, 1.647)
ob_cube_004.scale = (1.21, 1.1, 0.055)
ob_cube_004.lineart.crease_threshold = 0.0
ob_cube_003.location = (2.16, -0.119, 3.378)
ob_cube_003.scale = (1.21, 1.1, 0.055)
ob_cube_003.lineart.crease_threshold = 0.0
ob_cube_002.location = (2.146, -0.1716, 2.645)
ob_cube_002.scale = (1.1, 1.0, 1.0)
ob_cube_002.lineart.crease_threshold = 0.0
ob_cube_001.location = (2.16, -0.119, 1.647)
ob_cube_001.scale = (1.21, 1.1, 0.055)
ob_cube_001.lineart.crease_threshold = 0.0
ob_cube.location = (2.146, -0.1716, 0.9856)
ob_cube.scale = (1.1, 1.0, 1.0)
ob_cube.lineart.crease_threshold = 0.0
ob_camera.location = (10.0, -10.0, 11.6)
ob_camera.rotation_euler = (1.047, 0.0, 0.7854)
ob_camera.lock_rotations_4d = False
ob_camera.empty_display_type = 'ARROWS'
ob_camera.color = (0.0, 0.0, 0.0, 1.0)
ob_camera.lineart.crease_threshold = 0.0
ob_sphere.location = (-0.02993, 0.1261, 0.07312)
ob_sphere.rotation_euler = (1.571, -0.0, 1.571)
ob_sphere.lock_rotations_4d = False
ob_sphere.empty_display_type = 'ARROWS'
ob_sphere.color = (0.0, 0.0, 0.0, 1.0)
ob_sphere.show_instancer_for_render = False
ob_sphere.instance_type = 'VERTS'
ob_sphere.use_instance_vertices_rotation = True
ob_sphere.lineart.crease_threshold = 0.0
ob_lamp_001.parent = ob_sphere
ob_lamp_001.matrix_parent_inverse = Matrix(((-4.371e-08, 1.0, -2.118e-22, -0.1261), (4.371e-08, 1.911e-15, 1.0, -0.07312), (1.0, 4.371e-08, -4.371e-08, 0.02993), (0.0, 0.0, 0.0, 1.0)))
ob_lamp_001.location = (-0.02993, 0.1261, 0.07312)
ob_lamp_001.rotation_euler = (1.571, -0.0, 1.571)
ob_lamp_001.lock_rotations_4d = False
ob_lamp_001.empty_display_type = 'ARROWS'
ob_lamp_001.color = (0.0, 0.0, 0.0, 1.0)
ob_lamp_001.lineart.crease_threshold = 0.0
ob_plane.location = (-1.17, 0.0003849, 0.0001214)
ob_plane.lock_rotations_4d = False
ob_plane.empty_display_type = 'ARROWS'
ob_plane.color = (0.0, 0.0, 0.0, 1.0)
ob_plane.lineart.crease_threshold = 0.0
ob_plane_002.location = (-0.303, -0.8363, 1.199)
ob_plane_002.rotation_euler = (1.571, -0.0, 0.0)
ob_plane_002.lineart.crease_threshold = 0.0
ob_plane_015.location = (4.243, -1.331, -2.864)
ob_plane_015.rotation_euler = (1.571, -0.0, -7.854)
ob_plane_015.scale = (0.422, 1.765, 0.8122)
ob_plane_015.lock_rotations_4d = False
ob_plane_015.empty_display_type = 'ARROWS'
ob_plane_015.color = (0.0, 0.0, 0.0, 1.0)
ob_plane_015.lineart.crease_threshold = 0.0
ob_plane_014.location = (4.243, -1.084, -2.864)
ob_plane_014.rotation_euler = (1.571, -0.0, -7.854)
ob_plane_014.scale = (0.422, 1.765, 0.8122)
ob_plane_014.lock_rotations_4d = False
ob_plane_014.empty_display_type = 'ARROWS'
ob_plane_014.color = (0.0, 0.0, 0.0, 1.0)
ob_plane_014.lineart.crease_threshold = 0.0
ob_plane_001.location = (-4.584, 1.333, -2.843)
ob_plane_001.rotation_euler = (1.571, -0.0, -11.0)
ob_plane_001.scale = (0.422, 1.765, 0.8122)
ob_plane_001.lock_rotations_4d = False
ob_plane_001.empty_display_type = 'ARROWS'
ob_plane_001.color = (0.0, 0.0, 0.0, 1.0)
ob_plane_001.lineart.crease_threshold = 0.0
ob_cube_017.location = (-0.185, 0.07713, 2.319)
ob_cube_017.scale = (0.07098, 0.07098, 0.04056)
ob_cube_017.lineart.crease_threshold = 0.0
ob_sphere_004.location = (-0.154, 0.08387, 2.506)
ob_sphere_004.scale = (0.04969, 0.04969, 0.03549)
ob_sphere_004.lineart.crease_threshold = 0.0
ob_cone_003.location = (-0.1562, 0.0861, 2.669)
ob_cone_003.scale = (0.03549, 0.03549, 0.1394)
ob_cone_003.lineart.crease_threshold = 0.0
ob_cube_026.location = (-0.5203, 0.06645, 2.651)
ob_cube_026.scale = (0.35, 0.945, 1.0)
ob_cube_026.lineart.crease_threshold = 0.0
ob_plane_037.location = (-4.584, 1.58, -2.843)
ob_plane_037.rotation_euler = (1.571, -0.0, -11.0)
ob_plane_037.scale = (0.422, 1.765, 0.8122)
ob_plane_037.lock_rotations_4d = False
ob_plane_037.empty_display_type = 'ARROWS'
ob_plane_037.color = (0.0, 0.0, 0.0, 1.0)
ob_plane_037.lineart.crease_threshold = 0.0
ob_building_body.location = (-0.5255, 0.1092, 0.9212)
ob_building_body.scale = (0.3549, 0.945, 0.72)
ob_building_body.lineart.crease_threshold = 0.0
ob_plane_030.location = (-0.4481, -0.4829, 0.0)
ob_plane_030.rotation_euler = (1.571, -0.0, -14.14)
ob_plane_030.scale = (0.6329, 1.023, 1.049)
ob_plane_030.lock_rotations_4d = False
ob_plane_030.empty_display_type = 'ARROWS'
ob_plane_030.color = (0.0, 0.0, 0.0, 1.0)
ob_plane_030.lineart.crease_threshold = 0.0

# ---- collection membership
col_collection_1.objects.link(ob_plane_022)
col_collection_1.objects.link(ob_plane_021)
col_collection_1.objects.link(ob_plane_020)
col_collection_1.objects.link(ob_plane_019)
col_collection_1.objects.link(ob_plane_018)
col_collection_1.objects.link(ob_plane_017)
col_collection_1.objects.link(ob_plane_016)
col_collection_1.objects.link(ob_plane_013)
col_collection_1.objects.link(ob_cube_009)
col_collection_1.objects.link(ob_plane_012)
col_collection_1.objects.link(ob_plane_011)
col_collection_1.objects.link(ob_cylinder)
col_collection_1.objects.link(ob_plane_010)
col_collection_1.objects.link(ob_plane_009)
col_collection_1.objects.link(ob_plane_008)
col_collection_1.objects.link(ob_plane_007)
col_collection_1.objects.link(ob_plane_006)
col_collection_1.objects.link(ob_plane_005)
col_collection_1.objects.link(ob_plane_004)
col_collection_1.objects.link(ob_plane_003)
col_collection_1.objects.link(ob_cube_008)
col_collection_1.objects.link(ob_cube_007)
col_collection_1.objects.link(ob_cube_006)
col_collection_1.objects.link(ob_cube_005)
col_collection_1.objects.link(ob_cube_004)
col_collection_1.objects.link(ob_cube_003)
col_collection_1.objects.link(ob_cube_002)
col_collection_1.objects.link(ob_cube_001)
col_collection_1.objects.link(ob_cube)
col_collection_2.objects.link(ob_camera)
col_collection_3.objects.link(ob_sphere)
col_collection_3.objects.link(ob_lamp_001)
col_collection_4.objects.link(ob_plane)
col_collection_9.objects.link(ob_plane_002)
col_collection_9.objects.link(ob_plane_015)
col_collection_9.objects.link(ob_plane_014)
col_collection_9.objects.link(ob_plane_001)
col_collection_9.objects.link(ob_cube_017)
col_collection_9.objects.link(ob_sphere_004)
col_collection_9.objects.link(ob_cone_003)
col_collection_9.objects.link(ob_cube_026)
col_collection_9.objects.link(ob_plane_037)
col_collection_9.objects.link(ob_building_body)
col_collection_11.objects.link(ob_plane_030)

# ---- scene / render settings (as saved in the file)
scene.camera = ob_camera
scene.frame_start = 1; scene.frame_end = 250; scene.frame_set(11)
scene.render.engine = 'BLENDER_EEVEE_NEXT'
scene.render.image_settings.color_mode = 'RGB'
scene.render.image_settings.compression = 90
scene.render.resolution_x = 128
scene.render.resolution_y = 128
scene.render.pixel_aspect_x = 100.0
scene.render.pixel_aspect_y = 100.0
scene.render.fps = 25
scene.render.dither_intensity = 0.0
scene.render.use_compositing = False
scene.render.use_sequencer = False
scene.render.bake_margin = 2
scene.render.bake_bias = 0.0
scene.render.use_stamp_time = False
scene.render.use_stamp_date = False
scene.render.use_stamp_frame = False
scene.render.use_stamp_camera = False
scene.render.use_stamp_scene = False
scene.render.use_stamp_filename = False
scene.render.use_stamp_render_time = False
scene.render.stamp_font_size = 0
scene.cycles.use_denoising = False
scene.cycles.samples = 10
scene.cycles.sampling_pattern = 'TABULATED_SOBOL'
scene.cycles.light_sampling_threshold = 0.0
scene.cycles.use_adaptive_sampling = False
scene.cycles.use_light_tree = False
scene.cycles.blur_glossy = 0.0
scene.cycles.volume_bounces = 1
scene.cycles.pixel_filter_type = 'GAUSSIAN'
scene.cycles.sample_clamp_indirect = 0.0
scene.view_settings.view_transform = 'Raw'
bpy.context.view_layer.update()

